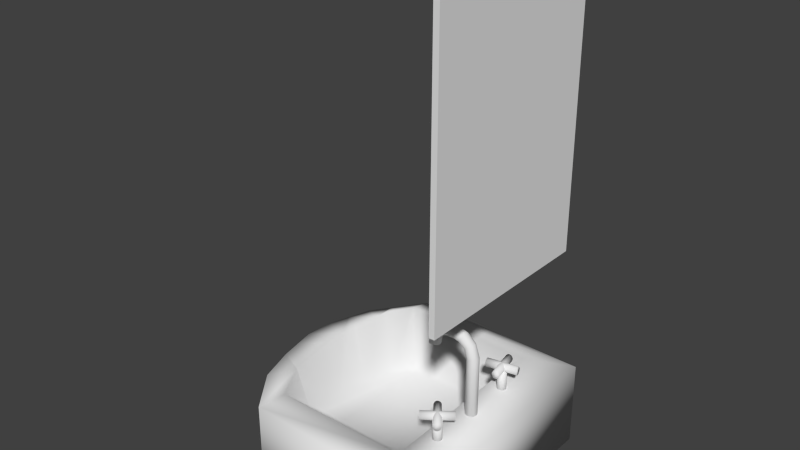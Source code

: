 # Source: sink_FIN.blend  (saved by Blender 2.76.0; exported with 4.5.12 LTS)
import bpy
from mathutils import Matrix  # noqa: F401  (used for matrix-valued properties, if any)

bpy.ops.wm.read_factory_settings(use_empty=True)
scene = bpy.context.scene
scene.name = 'Scene'

# ---- collections
col_collection_1 = bpy.data.collections.new('Collection 1'); scene.collection.children.link(col_collection_1)

# ---- materials (node trees are filled in below, after node groups)
mat_sinkmirror = bpy.data.materials.new('SinkMirror')
mat_sinkmirror.alpha_threshold = 0.0
mat_sinkmirror.roughness = 0.5
mat_sinktap = bpy.data.materials.new('SinkTap')
mat_sinktap.alpha_threshold = 0.0
mat_sinktap.roughness = 0.5
mat_sink = bpy.data.materials.new('Sink')
mat_sink.alpha_threshold = 0.0
mat_sink.roughness = 0.5

# ---- material node trees
mat_sinkmirror.use_nodes = True; mat_sinkmirror.node_tree.nodes.clear()
_N = mat_sinkmirror.node_tree.nodes; _L = mat_sinkmirror.node_tree.links
n0 = _N.new('ShaderNodeOutputMaterial'); n0.name = 'Material Output'; n0.location = (300, 300)
n1 = _N.new('ShaderNodeBsdfDiffuse'); n1.name = 'Diffuse BSDF'; n1.location = (10, 300)
_L.new(n1.outputs[0], n0.inputs[0])
n0.is_active_output = True
mat_sinktap.use_nodes = True; mat_sinktap.node_tree.nodes.clear()
_N = mat_sinktap.node_tree.nodes; _L = mat_sinktap.node_tree.links
n0 = _N.new('ShaderNodeOutputMaterial'); n0.name = 'Material Output'; n0.location = (300, 300)
n1 = _N.new('ShaderNodeBsdfDiffuse'); n1.name = 'Diffuse BSDF'; n1.location = (10, 300)
_L.new(n1.outputs[0], n0.inputs[0])
n0.is_active_output = True
mat_sink.use_nodes = True; mat_sink.node_tree.nodes.clear()
_N = mat_sink.node_tree.nodes; _L = mat_sink.node_tree.links
n0 = _N.new('ShaderNodeOutputMaterial'); n0.name = 'Material Output'; n0.location = (300, 300)
n1 = _N.new('ShaderNodeBsdfDiffuse'); n1.name = 'Diffuse BSDF'; n1.location = (10, 300)
_L.new(n1.outputs[0], n0.inputs[0])
n0.is_active_output = True

# ---- world
world_world = bpy.data.worlds.new('World'); scene.world = world_world
world_world.color = (0.05088, 0.05088, 0.05088)
world_world.use_sun_shadow = False
world_world.sun_shadow_jitter_overblur = 0.0
world_world.cycles.sampling_method = 'NONE'
world_world.cycles.sample_map_resolution = 256

# ---- meshes
me_cube = bpy.data.meshes.new('Cube')
me_cube.from_pydata([(6.405, 0.4633, 3.159), (6.405, 0.4633, 2.989), (6.402, 0.4689, 3.159), (6.402, 0.4689, 2.989), (6.4, 0.4751, 3.159), (6.4, 0.4751, 2.989), (6.399, 0.4816, 3.159), (6.399, 0.4816, 2.989), (6.399, 0.4882, 3.159), (6.399, 0.4882, 2.989), (6.4, 0.4946, 3.159), (6.4, 0.4946, 2.989), (6.403, 0.5007, 3.159), (6.403, 0.5007, 2.989), (6.407, 0.506, 3.159), (6.407, 0.506, 2.989), (6.412, 0.5106, 3.159), (6.412, 0.5106, 2.989), (6.417, 0.5141, 3.159), (6.417, 0.5141, 2.989), (6.423, 0.5164, 3.159), (6.423, 0.5164, 2.989), (6.43, 0.5175, 3.159), (6.43, 0.5175, 2.989), (6.436, 0.5173, 3.159), (6.436, 0.5173, 2.989), (6.443, 0.5158, 3.159), (6.443, 0.5158, 2.989), (6.449, 0.5131, 3.159), (6.449, 0.5131, 2.989), (6.454, 0.5092, 3.159), (6.454, 0.5092, 2.989), (6.459, 0.5044, 3.159), (6.459, 0.5044, 2.989), (6.462, 0.4988, 3.159), (6.462, 0.4988, 2.989), (6.465, 0.4926, 3.159), (6.465, 0.4926, 2.989), (6.466, 0.4861, 3.159), (6.466, 0.4861, 2.989), (6.466, 0.4795, 3.159), (6.466, 0.4795, 2.989), (6.464, 0.473, 3.159), (6.464, 0.473, 2.989), (6.461, 0.467, 3.159), (6.461, 0.467, 2.989), (6.458, 0.4616, 3.159), (6.458, 0.4616, 2.989), (6.453, 0.4571, 3.159), (6.453, 0.4571, 2.989), (6.447, 0.4536, 3.159), (6.447, 0.4536, 2.989), (6.441, 0.4513, 3.159), (6.441, 0.4513, 2.989), (6.434, 0.4502, 3.159), (6.434, 0.4502, 2.989), (6.428, 0.4504, 3.159), (6.428, 0.4504, 2.989), (6.421, 0.4519, 3.159), (6.421, 0.4519, 2.989), (6.415, 0.4546, 3.159), (6.415, 0.4546, 2.989), (6.41, 0.4585, 3.159), (6.41, 0.4585, 2.989), (6.479, 0.3765, 3.177), (6.34, 0.5577, 3.174), (6.48, 0.3769, 3.183), (6.34, 0.5581, 3.181), (6.481, 0.3779, 3.189), (6.342, 0.5591, 3.187), (6.483, 0.3795, 3.194), (6.344, 0.5606, 3.192), (6.486, 0.3816, 3.199), (6.346, 0.5628, 3.197), (6.489, 0.3841, 3.203), (6.349, 0.5653, 3.201), (6.493, 0.387, 3.206), (6.353, 0.5682, 3.204), (6.497, 0.3902, 3.208), (6.357, 0.5713, 3.206), (6.501, 0.3934, 3.208), (6.361, 0.5746, 3.206), (6.505, 0.3966, 3.208), (6.366, 0.5778, 3.206), (6.509, 0.3998, 3.206), (6.37, 0.5809, 3.204), (6.513, 0.4026, 3.203), (6.373, 0.5838, 3.201), (6.516, 0.4051, 3.199), (6.377, 0.5863, 3.197), (6.519, 0.4071, 3.194), (6.379, 0.5883, 3.192), (6.521, 0.4086, 3.189), (6.382, 0.5898, 3.187), (6.522, 0.4095, 3.183), (6.383, 0.5907, 3.181), (6.523, 0.4098, 3.177), (6.383, 0.5909, 3.174), (6.522, 0.4094, 3.171), (6.383, 0.5906, 3.168), (6.521, 0.4084, 3.165), (6.382, 0.5896, 3.162), (6.519, 0.4068, 3.159), (6.38, 0.588, 3.157), (6.516, 0.4047, 3.154), (6.377, 0.5859, 3.152), (6.513, 0.4022, 3.15), (6.374, 0.5834, 3.148), (6.509, 0.3993, 3.147), (6.37, 0.5805, 3.145), (6.505, 0.3962, 3.146), (6.366, 0.5773, 3.143), (6.501, 0.3929, 3.145), (6.362, 0.5741, 3.143), (6.497, 0.3897, 3.146), (6.358, 0.5708, 3.143), (6.493, 0.3866, 3.147), (6.354, 0.5677, 3.145), (6.489, 0.3837, 3.15), (6.35, 0.5649, 3.148), (6.486, 0.3812, 3.154), (6.346, 0.5624, 3.152), (6.483, 0.3792, 3.159), (6.344, 0.5604, 3.157), (6.481, 0.3777, 3.165), (6.342, 0.5589, 3.162), (6.48, 0.3768, 3.171), (6.34, 0.558, 3.168), (6.539, 0.5302, 3.177), (6.356, 0.3936, 3.174), (6.539, 0.5306, 3.183), (6.356, 0.394, 3.181), (6.538, 0.5318, 3.189), (6.355, 0.3952, 3.187), (6.536, 0.5338, 3.194), (6.353, 0.3972, 3.192), (6.534, 0.5365, 3.199), (6.351, 0.3999, 3.197), (6.532, 0.5397, 3.203), (6.349, 0.4031, 3.201), (6.529, 0.5435, 3.206), (6.346, 0.4069, 3.204), (6.526, 0.5476, 3.208), (6.343, 0.411, 3.206), (6.523, 0.5519, 3.208), (6.339, 0.4153, 3.206), (6.52, 0.5561, 3.208), (6.336, 0.4195, 3.206), (6.516, 0.5602, 3.206), (6.333, 0.4236, 3.204), (6.514, 0.564, 3.203), (6.33, 0.4274, 3.201), (6.511, 0.5674, 3.199), (6.328, 0.4308, 3.197), (6.509, 0.5701, 3.194), (6.326, 0.4335, 3.192), (6.508, 0.5722, 3.189), (6.325, 0.4356, 3.187), (6.507, 0.5734, 3.183), (6.324, 0.4368, 3.181), (6.507, 0.5739, 3.177), (6.323, 0.4373, 3.174), (6.507, 0.5735, 3.171), (6.324, 0.4369, 3.168), (6.508, 0.5723, 3.165), (6.325, 0.4357, 3.162), (6.51, 0.5703, 3.159), (6.326, 0.4337, 3.157), (6.512, 0.5676, 3.154), (6.328, 0.431, 3.152), (6.514, 0.5643, 3.15), (6.331, 0.4277, 3.148), (6.517, 0.5606, 3.147), (6.334, 0.424, 3.145), (6.52, 0.5565, 3.146), (6.337, 0.4199, 3.143), (6.523, 0.5522, 3.145), (6.34, 0.4156, 3.143), (6.526, 0.548, 3.146), (6.343, 0.4114, 3.143), (6.529, 0.5439, 3.147), (6.346, 0.4073, 3.145), (6.532, 0.5401, 3.15), (6.349, 0.4035, 3.148), (6.535, 0.5367, 3.154), (6.351, 0.4001, 3.152), (6.537, 0.534, 3.159), (6.353, 0.3974, 3.157), (6.538, 0.5319, 3.165), (6.355, 0.3953, 3.162), (6.539, 0.5306, 3.171), (6.356, 0.394, 3.168), (6.549, 1.185, 3.177), (6.324, 1.143, 3.174), (6.549, 1.186, 3.183), (6.324, 1.144, 3.181), (6.548, 1.187, 3.189), (6.323, 1.145, 3.187), (6.548, 1.19, 3.194), (6.323, 1.148, 3.192), (6.547, 1.193, 3.199), (6.322, 1.151, 3.197), (6.546, 1.197, 3.203), (6.322, 1.155, 3.201), (6.545, 1.202, 3.206), (6.321, 1.16, 3.204), (6.544, 1.207, 3.208), (6.32, 1.165, 3.206), (6.543, 1.212, 3.208), (6.319, 1.17, 3.206), (6.542, 1.217, 3.208), (6.318, 1.175, 3.206), (6.541, 1.222, 3.206), (6.317, 1.18, 3.204), (6.541, 1.227, 3.203), (6.316, 1.185, 3.201), (6.54, 1.231, 3.199), (6.315, 1.189, 3.197), (6.539, 1.234, 3.194), (6.315, 1.192, 3.192), (6.539, 1.237, 3.189), (6.314, 1.195, 3.187), (6.539, 1.239, 3.183), (6.314, 1.196, 3.181), (6.539, 1.239, 3.177), (6.314, 1.197, 3.174), (6.539, 1.239, 3.171), (6.314, 1.197, 3.168), (6.539, 1.237, 3.165), (6.314, 1.195, 3.162), (6.54, 1.235, 3.159), (6.315, 1.193, 3.157), (6.54, 1.231, 3.154), (6.316, 1.189, 3.152), (6.541, 1.227, 3.15), (6.316, 1.185, 3.148), (6.542, 1.223, 3.147), (6.317, 1.181, 3.145), (6.543, 1.218, 3.146), (6.318, 1.175, 3.143), (6.544, 1.212, 3.145), (6.319, 1.17, 3.143), (6.545, 1.207, 3.146), (6.32, 1.165, 3.143), (6.546, 1.202, 3.147), (6.321, 1.16, 3.145), (6.547, 1.197, 3.15), (6.322, 1.155, 3.148), (6.547, 1.193, 3.154), (6.323, 1.151, 3.152), (6.548, 1.19, 3.159), (6.323, 1.148, 3.157), (6.548, 1.188, 3.165), (6.324, 1.145, 3.162), (6.549, 1.186, 3.171), (6.324, 1.144, 3.168), (6.427, 1.074, 3.177), (6.382, 1.298, 3.174), (6.428, 1.074, 3.183), (6.382, 1.298, 3.181), (6.429, 1.074, 3.189), (6.384, 1.298, 3.187), (6.432, 1.075, 3.194), (6.386, 1.299, 3.192), (6.435, 1.076, 3.199), (6.39, 1.3, 3.197), (6.439, 1.076, 3.203), (6.394, 1.3, 3.201), (6.444, 1.077, 3.206), (6.398, 1.301, 3.204), (6.449, 1.078, 3.208), (6.403, 1.302, 3.206), (6.454, 1.08, 3.208), (6.409, 1.304, 3.206), (6.459, 1.081, 3.208), (6.414, 1.305, 3.206), (6.464, 1.082, 3.206), (6.419, 1.306, 3.204), (6.469, 1.082, 3.203), (6.423, 1.307, 3.201), (6.473, 1.083, 3.199), (6.427, 1.307, 3.197), (6.476, 1.084, 3.194), (6.431, 1.308, 3.192), (6.479, 1.084, 3.189), (6.433, 1.308, 3.187), (6.48, 1.085, 3.183), (6.435, 1.309, 3.181), (6.481, 1.085, 3.177), (6.435, 1.309, 3.174), (6.48, 1.084, 3.171), (6.435, 1.308, 3.168), (6.479, 1.084, 3.165), (6.433, 1.308, 3.162), (6.476, 1.084, 3.159), (6.431, 1.308, 3.157), (6.473, 1.083, 3.154), (6.428, 1.307, 3.152), (6.469, 1.082, 3.15), (6.423, 1.306, 3.148), (6.464, 1.081, 3.147), (6.419, 1.305, 3.145), (6.459, 1.08, 3.146), (6.414, 1.304, 3.143), (6.454, 1.079, 3.145), (6.409, 1.303, 3.143), (6.449, 1.078, 3.146), (6.403, 1.302, 3.143), (6.444, 1.077, 3.147), (6.398, 1.301, 3.145), (6.439, 1.076, 3.15), (6.394, 1.3, 3.148), (6.435, 1.075, 3.154), (6.39, 1.299, 3.152), (6.432, 1.075, 3.159), (6.386, 1.299, 3.157), (6.429, 1.074, 3.165), (6.384, 1.298, 3.162), (6.428, 1.074, 3.171), (6.382, 1.298, 3.168), (6.399, 1.184, 3.159), (6.399, 1.184, 2.989), (6.398, 1.191, 3.159), (6.398, 1.191, 2.989), (6.399, 1.197, 3.159), (6.399, 1.197, 2.989), (6.401, 1.204, 3.159), (6.401, 1.204, 2.989), (6.404, 1.21, 3.159), (6.404, 1.21, 2.989), (6.408, 1.215, 3.159), (6.408, 1.215, 2.989), (6.413, 1.219, 3.159), (6.413, 1.219, 2.989), (6.419, 1.222, 3.159), (6.419, 1.222, 2.989), (6.425, 1.224, 3.159), (6.425, 1.224, 2.989), (6.432, 1.225, 3.159), (6.432, 1.225, 2.989), (6.439, 1.224, 3.159), (6.439, 1.224, 2.989), (6.445, 1.222, 3.159), (6.445, 1.222, 2.989), (6.451, 1.219, 3.159), (6.451, 1.219, 2.989), (6.456, 1.215, 3.159), (6.456, 1.215, 2.989), (6.46, 1.21, 3.159), (6.46, 1.21, 2.989), (6.463, 1.204, 3.159), (6.463, 1.204, 2.989), (6.465, 1.198, 3.159), (6.465, 1.198, 2.989), (6.466, 1.191, 3.159), (6.466, 1.191, 2.989), (6.465, 1.185, 3.159), (6.465, 1.185, 2.989), (6.463, 1.178, 3.159), (6.463, 1.178, 2.989), (6.46, 1.172, 3.159), (6.46, 1.172, 2.989), (6.456, 1.167, 3.159), (6.456, 1.167, 2.989), (6.451, 1.163, 3.159), (6.451, 1.163, 2.989), (6.445, 1.16, 3.159), (6.445, 1.16, 2.989), (6.439, 1.158, 3.159), (6.439, 1.158, 2.989), (6.432, 1.157, 3.159), (6.432, 1.157, 2.989), (6.426, 1.158, 3.159), (6.426, 1.158, 2.989), (6.419, 1.16, 3.159), (6.419, 1.16, 2.989), (6.413, 1.163, 3.159), (6.413, 1.163, 2.989), (6.408, 1.167, 3.159), (6.408, 1.167, 2.989), (6.404, 1.172, 3.159), (6.404, 1.172, 2.989), (6.401, 1.178, 3.159), (6.401, 1.178, 2.989), (6.442, 0.8743, 2.95), (6.442, 0.8743, 3.437), (6.451, 0.8735, 2.95), (6.451, 0.8735, 3.437), (6.459, 0.8711, 2.95), (6.459, 0.8711, 3.437), (6.466, 0.8672, 2.95), (6.466, 0.8672, 3.437), (6.472, 0.8619, 2.95), (6.472, 0.8619, 3.437), (6.478, 0.8555, 2.95), (6.478, 0.8555, 3.437), (6.482, 0.8481, 2.95), (6.482, 0.8481, 3.437), (6.484, 0.8401, 2.95), (6.484, 0.8401, 3.437), (6.485, 0.8319, 2.95), (6.485, 0.8319, 3.437), (6.484, 0.8236, 2.95), (6.484, 0.8236, 3.437), (6.482, 0.8156, 2.95), (6.482, 0.8156, 3.437), (6.478, 0.8083, 2.95), (6.478, 0.8083, 3.437), (6.472, 0.8018, 2.95), (6.472, 0.8018, 3.437), (6.466, 0.7966, 2.95), (6.466, 0.7966, 3.437), (6.459, 0.7926, 2.95), (6.459, 0.7926, 3.437), (6.451, 0.7902, 2.95), (6.451, 0.7902, 3.437), (6.442, 0.7894, 2.95), (6.442, 0.7894, 3.437), (6.434, 0.7902, 2.95), (6.434, 0.7902, 3.437), (6.426, 0.7926, 2.95), (6.426, 0.7926, 3.437), (6.419, 0.7966, 2.95), (6.419, 0.7966, 3.437), (6.412, 0.8018, 2.95), (6.412, 0.8018, 3.437), (6.407, 0.8083, 2.95), (6.407, 0.8083, 3.437), (6.403, 0.8156, 2.95), (6.403, 0.8156, 3.437), (6.401, 0.8236, 2.95), (6.401, 0.8236, 3.437), (6.4, 0.8319, 2.95), (6.4, 0.8319, 3.437), (6.401, 0.8401, 2.95), (6.401, 0.8401, 3.437), (6.403, 0.8481, 2.95), (6.403, 0.8481, 3.437), (6.407, 0.8555, 2.95), (6.407, 0.8555, 3.437), (6.412, 0.8619, 2.95), (6.412, 0.8619, 3.437), (6.419, 0.8672, 2.95), (6.419, 0.8672, 3.437), (6.426, 0.8711, 2.95), (6.426, 0.8711, 3.437), (6.434, 0.8735, 2.95), (6.434, 0.8735, 3.437), (6.423, 0.8735, 3.518), (6.416, 0.8743, 3.514), (6.43, 0.8711, 3.522), (6.436, 0.8672, 3.525), (6.442, 0.8619, 3.528), (6.447, 0.8555, 3.531), (6.45, 0.8481, 3.532), (6.452, 0.8401, 3.534), (6.453, 0.8319, 3.534), (6.452, 0.8236, 3.534), (6.45, 0.8156, 3.532), (6.447, 0.8083, 3.531), (6.442, 0.8018, 3.528), (6.436, 0.7966, 3.525), (6.43, 0.7926, 3.522), (6.423, 0.7902, 3.518), (6.416, 0.7894, 3.514), (6.408, 0.7902, 3.51), (6.401, 0.7926, 3.506), (6.395, 0.7966, 3.503), (6.389, 0.8018, 3.499), (6.385, 0.8083, 3.497), (6.381, 0.8156, 3.495), (6.379, 0.8236, 3.494), (6.378, 0.8319, 3.494), (6.379, 0.8401, 3.494), (6.381, 0.8481, 3.495), (6.385, 0.8555, 3.497), (6.389, 0.8619, 3.499), (6.395, 0.8672, 3.503), (6.401, 0.8711, 3.506), (6.408, 0.8735, 3.51), (6.367, 0.8735, 3.565), (6.363, 0.8743, 3.558), (6.371, 0.8711, 3.572), (6.374, 0.8672, 3.579), (6.377, 0.8619, 3.585), (6.379, 0.8555, 3.589), (6.381, 0.8481, 3.593), (6.382, 0.8401, 3.595), (6.382, 0.8319, 3.596), (6.382, 0.8236, 3.595), (6.381, 0.8156, 3.593), (6.379, 0.8083, 3.589), (6.377, 0.8018, 3.585), (6.374, 0.7966, 3.579), (6.371, 0.7926, 3.572), (6.367, 0.7902, 3.565), (6.363, 0.7894, 3.558), (6.36, 0.7902, 3.55), (6.356, 0.7926, 3.543), (6.353, 0.7966, 3.537), (6.35, 0.8018, 3.531), (6.348, 0.8083, 3.526), (6.346, 0.8156, 3.523), (6.345, 0.8236, 3.52), (6.345, 0.8319, 3.52), (6.345, 0.8401, 3.52), (6.346, 0.8481, 3.523), (6.348, 0.8555, 3.526), (6.35, 0.8619, 3.531), (6.353, 0.8672, 3.537), (6.356, 0.8711, 3.543), (6.36, 0.8735, 3.55), (6.311, 0.8735, 3.581), (6.309, 0.8743, 3.573), (6.312, 0.8711, 3.589), (6.314, 0.8672, 3.596), (6.315, 0.8619, 3.602), (6.316, 0.8555, 3.607), (6.316, 0.8481, 3.611), (6.317, 0.8401, 3.614), (6.317, 0.8319, 3.615), (6.317, 0.8236, 3.614), (6.316, 0.8156, 3.611), (6.316, 0.8083, 3.607), (6.315, 0.8018, 3.602), (6.314, 0.7966, 3.596), (6.312, 0.7926, 3.589), (6.311, 0.7902, 3.581), (6.309, 0.7894, 3.573), (6.308, 0.7902, 3.565), (6.306, 0.7926, 3.557), (6.305, 0.7966, 3.55), (6.304, 0.8018, 3.543), (6.303, 0.8083, 3.538), (6.302, 0.8156, 3.534), (6.302, 0.8236, 3.532), (6.302, 0.8319, 3.531), (6.302, 0.8401, 3.532), (6.302, 0.8481, 3.534), (6.303, 0.8555, 3.538), (6.304, 0.8619, 3.543), (6.305, 0.8672, 3.55), (6.306, 0.8711, 3.557), (6.308, 0.8735, 3.565), (6.241, 0.8735, 3.58), (6.241, 0.8743, 3.572), (6.241, 0.8711, 3.588), (6.24, 0.8672, 3.595), (6.24, 0.8619, 3.602), (6.24, 0.8555, 3.607), (6.24, 0.8481, 3.611), (6.239, 0.8401, 3.613), (6.239, 0.8319, 3.614), (6.239, 0.8236, 3.613), (6.24, 0.8156, 3.611), (6.24, 0.8083, 3.607), (6.24, 0.8018, 3.602), (6.24, 0.7966, 3.595), (6.241, 0.7926, 3.588), (6.241, 0.7902, 3.58), (6.241, 0.7894, 3.572), (6.242, 0.7902, 3.564), (6.242, 0.7926, 3.556), (6.242, 0.7966, 3.548), (6.243, 0.8018, 3.542), (6.243, 0.8083, 3.537), (6.243, 0.8156, 3.533), (6.243, 0.8236, 3.53), (6.243, 0.8319, 3.529), (6.243, 0.8401, 3.53), (6.243, 0.8481, 3.533), (6.243, 0.8555, 3.537), (6.243, 0.8619, 3.542), (6.242, 0.8672, 3.548), (6.242, 0.8711, 3.556), (6.242, 0.8735, 3.564), (6.188, 0.8735, 3.56), (6.192, 0.8743, 3.553), (6.185, 0.8711, 3.568), (6.182, 0.8672, 3.574), (6.179, 0.8619, 3.58), (6.177, 0.8555, 3.585), (6.175, 0.8481, 3.589), (6.174, 0.8401, 3.591), (6.174, 0.8319, 3.592), (6.174, 0.8236, 3.591), (6.175, 0.8156, 3.589), (6.177, 0.8083, 3.585), (6.179, 0.8018, 3.58), (6.182, 0.7966, 3.574), (6.185, 0.7926, 3.568), (6.188, 0.7902, 3.56), (6.192, 0.7894, 3.553), (6.195, 0.7902, 3.545), (6.198, 0.7926, 3.538), (6.201, 0.7966, 3.531), (6.204, 0.8018, 3.526), (6.206, 0.8083, 3.521), (6.208, 0.8156, 3.517), (6.209, 0.8236, 3.515), (6.209, 0.8319, 3.514), (6.209, 0.8401, 3.515), (6.208, 0.8481, 3.517), (6.206, 0.8555, 3.521), (6.204, 0.8619, 3.526), (6.201, 0.8672, 3.531), (6.198, 0.8711, 3.538), (6.195, 0.8735, 3.545), (6.141, 0.8735, 3.511), (6.148, 0.8743, 3.506), (6.134, 0.8711, 3.515), (6.128, 0.8672, 3.519), (6.123, 0.8619, 3.523), (6.119, 0.8555, 3.526), (6.115, 0.8481, 3.528), (6.113, 0.8401, 3.529), (6.113, 0.8319, 3.53), (6.113, 0.8236, 3.529), (6.115, 0.8156, 3.528), (6.119, 0.8083, 3.526), (6.123, 0.8018, 3.523), (6.128, 0.7966, 3.519), (6.134, 0.7926, 3.515), (6.141, 0.7902, 3.511), (6.148, 0.7894, 3.506), (6.155, 0.7902, 3.501), (6.161, 0.7926, 3.497), (6.167, 0.7966, 3.493), (6.173, 0.8018, 3.489), (6.177, 0.8083, 3.486), (6.18, 0.8156, 3.484), (6.182, 0.8236, 3.483), (6.183, 0.8319, 3.482), (6.182, 0.8401, 3.483), (6.18, 0.8481, 3.484), (6.177, 0.8555, 3.486), (6.173, 0.8619, 3.489), (6.167, 0.8672, 3.493), (6.161, 0.8711, 3.497), (6.155, 0.8735, 3.501), (6.126, 0.8735, 3.432), (6.134, 0.8743, 3.431), (6.118, 0.8711, 3.432), (6.11, 0.8672, 3.432), (6.104, 0.8619, 3.432), (6.099, 0.8555, 3.433), (6.095, 0.8481, 3.433), (6.092, 0.8401, 3.433), (6.091, 0.8319, 3.433), (6.092, 0.8236, 3.433), (6.095, 0.8156, 3.433), (6.099, 0.8083, 3.433), (6.104, 0.8018, 3.432), (6.11, 0.7966, 3.432), (6.118, 0.7926, 3.432), (6.126, 0.7902, 3.432), (6.134, 0.7894, 3.431), (6.142, 0.7902, 3.431), (6.15, 0.7926, 3.43), (6.157, 0.7966, 3.43), (6.164, 0.8018, 3.43), (6.169, 0.8083, 3.43), (6.173, 0.8156, 3.429), (6.175, 0.8236, 3.429), (6.176, 0.8319, 3.429), (6.175, 0.8401, 3.429), (6.173, 0.8481, 3.429), (6.169, 0.8555, 3.43), (6.164, 0.8619, 3.43), (6.157, 0.8672, 3.43), (6.15, 0.8711, 3.43), (6.142, 0.8735, 3.431), (5.306, -0.003628, 2.357), (5.487, 0.2384, 2.602), (5.334, 1.76, 2.357), (5.487, 1.447, 2.602), (6.678, -0.03823, 2.357), (6.375, 0.2384, 2.602), (6.678, 1.748, 2.357), (6.338, 1.447, 2.602), (5.306, -0.003628, 2.986), (5.334, 1.76, 2.986), (6.678, 1.748, 2.986), (6.678, -0.03823, 2.986), (5.329, 0.2183, 2.978), (5.353, 1.568, 3.039), (6.335, 1.561, 3.013), (6.343, 0.2015, 3.001), (4.941, 0.8439, 2.357), (4.941, 0.8532, 2.986), (5.006, 0.5346, 2.357), (4.998, 0.5601, 2.986), (5.096, 0.2597, 2.357), (5.083, 0.2929, 2.986), (4.964, 1.069, 2.357), (4.96, 1.066, 2.986), (5.068, 1.399, 2.357), (5.064, 1.391, 2.986), (5.341, 0.471, 2.602), (5.184, 0.4838, 2.986), (5.266, 0.8297, 2.602), (5.123, 0.8634, 2.986), (5.282, 1.078, 2.602), (5.13, 1.096, 2.99), (5.359, 1.307, 2.602), (5.226, 1.388, 3.033), (5.152, 0.7015, 2.986), (5.309, 0.6022, 2.602), (4.968, 0.7146, 2.986), (5.12, 1.032, 2.986), (5.199, 1.313, 3.02), (5.189, 0.4751, 2.985), (5.032, 0.4541, 2.986), (5.008, 1.216, 2.986), (5.139, 1.149, 2.992), (5.168, 1.534, 2.986), (5.263, 1.44, 3.04), (6.646, 0.1601, 3.986), (6.646, 0.1601, 5.986), (6.646, 1.545, 3.986), (6.646, 1.545, 5.986), (6.605, 0.1601, 3.986), (6.605, 0.1601, 5.986), (6.605, 1.545, 3.986), (6.605, 1.545, 5.986)], [], [(0, 2, 3, 1), (2, 4, 5, 3), (4, 6, 7, 5), (6, 8, 9, 7), (8, 10, 11, 9), (10, 12, 13, 11), (12, 14, 15, 13), (14, 16, 17, 15), (16, 18, 19, 17), (18, 20, 21, 19), (20, 22, 23, 21), (22, 24, 25, 23), (24, 26, 27, 25), (26, 28, 29, 27), (28, 30, 31, 29), (30, 32, 33, 31), (32, 34, 35, 33), (34, 36, 37, 35), (36, 38, 39, 37), (38, 40, 41, 39), (40, 42, 43, 41), (42, 44, 45, 43), (44, 46, 47, 45), (46, 48, 49, 47), (48, 50, 51, 49), (50, 52, 53, 51), (52, 54, 55, 53), (54, 56, 57, 55), (56, 58, 59, 57), (58, 60, 61, 59), (3, 5, 7, 9, 11, 13, 15, 17, 19, 21, 23, 25, 27, 29, 31, 33, 35, 37, 39, 41, 43, 45, 47, 49, 51, 53, 55, 57, 59, 61, 63, 1), (60, 62, 63, 61), (62, 0, 1, 63), (0, 62, 60, 58, 56, 54, 52, 50, 48, 46, 44, 42, 40, 38, 36, 34, 32, 30, 28, 26, 24, 22, 20, 18, 16, 14, 12, 10, 8, 6, 4, 2), (64, 66, 67, 65), (66, 68, 69, 67), (68, 70, 71, 69), (70, 72, 73, 71), (72, 74, 75, 73), (74, 76, 77, 75), (76, 78, 79, 77), (78, 80, 81, 79), (80, 82, 83, 81), (82, 84, 85, 83), (84, 86, 87, 85), (86, 88, 89, 87), (88, 90, 91, 89), (90, 92, 93, 91), (92, 94, 95, 93), (94, 96, 97, 95), (96, 98, 99, 97), (98, 100, 101, 99), (100, 102, 103, 101), (102, 104, 105, 103), (104, 106, 107, 105), (106, 108, 109, 107), (108, 110, 111, 109), (110, 112, 113, 111), (112, 114, 115, 113), (114, 116, 117, 115), (116, 118, 119, 117), (118, 120, 121, 119), (120, 122, 123, 121), (122, 124, 125, 123), (67, 69, 71, 73, 75, 77, 79, 81, 83, 85, 87, 89, 91, 93, 95, 97, 99, 101, 103, 105, 107, 109, 111, 113, 115, 117, 119, 121, 123, 125, 127, 65), (124, 126, 127, 125), (126, 64, 65, 127), (64, 126, 124, 122, 120, 118, 116, 114, 112, 110, 108, 106, 104, 102, 100, 98, 96, 94, 92, 90, 88, 86, 84, 82, 80, 78, 76, 74, 72, 70, 68, 66), (128, 130, 131, 129), (130, 132, 133, 131), (132, 134, 135, 133), (134, 136, 137, 135), (136, 138, 139, 137), (138, 140, 141, 139), (140, 142, 143, 141), (142, 144, 145, 143), (144, 146, 147, 145), (146, 148, 149, 147), (148, 150, 151, 149), (150, 152, 153, 151), (152, 154, 155, 153), (154, 156, 157, 155), (156, 158, 159, 157), (158, 160, 161, 159), (160, 162, 163, 161), (162, 164, 165, 163), (164, 166, 167, 165), (166, 168, 169, 167), (168, 170, 171, 169), (170, 172, 173, 171), (172, 174, 175, 173), (174, 176, 177, 175), (176, 178, 179, 177), (178, 180, 181, 179), (180, 182, 183, 181), (182, 184, 185, 183), (184, 186, 187, 185), (186, 188, 189, 187), (131, 133, 135, 137, 139, 141, 143, 145, 147, 149, 151, 153, 155, 157, 159, 161, 163, 165, 167, 169, 171, 173, 175, 177, 179, 181, 183, 185, 187, 189, 191, 129), (188, 190, 191, 189), (190, 128, 129, 191), (128, 190, 188, 186, 184, 182, 180, 178, 176, 174, 172, 170, 168, 166, 164, 162, 160, 158, 156, 154, 152, 150, 148, 146, 144, 142, 140, 138, 136, 134, 132, 130), (192, 194, 195, 193), (194, 196, 197, 195), (196, 198, 199, 197), (198, 200, 201, 199), (200, 202, 203, 201), (202, 204, 205, 203), (204, 206, 207, 205), (206, 208, 209, 207), (208, 210, 211, 209), (210, 212, 213, 211), (212, 214, 215, 213), (214, 216, 217, 215), (216, 218, 219, 217), (218, 220, 221, 219), (220, 222, 223, 221), (222, 224, 225, 223), (224, 226, 227, 225), (226, 228, 229, 227), (228, 230, 231, 229), (230, 232, 233, 231), (232, 234, 235, 233), (234, 236, 237, 235), (236, 238, 239, 237), (238, 240, 241, 239), (240, 242, 243, 241), (242, 244, 245, 243), (244, 246, 247, 245), (246, 248, 249, 247), (248, 250, 251, 249), (250, 252, 253, 251), (195, 197, 199, 201, 203, 205, 207, 209, 211, 213, 215, 217, 219, 221, 223, 225, 227, 229, 231, 233, 235, 237, 239, 241, 243, 245, 247, 249, 251, 253, 255, 193), (252, 254, 255, 253), (254, 192, 193, 255), (192, 254, 252, 250, 248, 246, 244, 242, 240, 238, 236, 234, 232, 230, 228, 226, 224, 222, 220, 218, 216, 214, 212, 210, 208, 206, 204, 202, 200, 198, 196, 194), (256, 258, 259, 257), (258, 260, 261, 259), (260, 262, 263, 261), (262, 264, 265, 263), (264, 266, 267, 265), (266, 268, 269, 267), (268, 270, 271, 269), (270, 272, 273, 271), (272, 274, 275, 273), (274, 276, 277, 275), (276, 278, 279, 277), (278, 280, 281, 279), (280, 282, 283, 281), (282, 284, 285, 283), (284, 286, 287, 285), (286, 288, 289, 287), (288, 290, 291, 289), (290, 292, 293, 291), (292, 294, 295, 293), (294, 296, 297, 295), (296, 298, 299, 297), (298, 300, 301, 299), (300, 302, 303, 301), (302, 304, 305, 303), (304, 306, 307, 305), (306, 308, 309, 307), (308, 310, 311, 309), (310, 312, 313, 311), (312, 314, 315, 313), (314, 316, 317, 315), (259, 261, 263, 265, 267, 269, 271, 273, 275, 277, 279, 281, 283, 285, 287, 289, 291, 293, 295, 297, 299, 301, 303, 305, 307, 309, 311, 313, 315, 317, 319, 257), (316, 318, 319, 317), (318, 256, 257, 319), (256, 318, 316, 314, 312, 310, 308, 306, 304, 302, 300, 298, 296, 294, 292, 290, 288, 286, 284, 282, 280, 278, 276, 274, 272, 270, 268, 266, 264, 262, 260, 258), (320, 322, 323, 321), (322, 324, 325, 323), (324, 326, 327, 325), (326, 328, 329, 327), (328, 330, 331, 329), (330, 332, 333, 331), (332, 334, 335, 333), (334, 336, 337, 335), (336, 338, 339, 337), (338, 340, 341, 339), (340, 342, 343, 341), (342, 344, 345, 343), (344, 346, 347, 345), (346, 348, 349, 347), (348, 350, 351, 349), (350, 352, 353, 351), (352, 354, 355, 353), (354, 356, 357, 355), (356, 358, 359, 357), (358, 360, 361, 359), (360, 362, 363, 361), (362, 364, 365, 363), (364, 366, 367, 365), (366, 368, 369, 367), (368, 370, 371, 369), (370, 372, 373, 371), (372, 374, 375, 373), (374, 376, 377, 375), (376, 378, 379, 377), (378, 380, 381, 379), (323, 325, 327, 329, 331, 333, 335, 337, 339, 341, 343, 345, 347, 349, 351, 353, 355, 357, 359, 361, 363, 365, 367, 369, 371, 373, 375, 377, 379, 381, 383, 321), (380, 382, 383, 381), (382, 320, 321, 383), (320, 382, 380, 378, 376, 374, 372, 370, 368, 366, 364, 362, 360, 358, 356, 354, 352, 350, 348, 346, 344, 342, 340, 338, 336, 334, 332, 330, 328, 326, 324, 322), (384, 385, 387, 386), (386, 387, 389, 388), (388, 389, 391, 390), (390, 391, 393, 392), (392, 393, 395, 394), (394, 395, 397, 396), (396, 397, 399, 398), (398, 399, 401, 400), (400, 401, 403, 402), (402, 403, 405, 404), (404, 405, 407, 406), (406, 407, 409, 408), (408, 409, 411, 410), (410, 411, 413, 412), (412, 413, 415, 414), (414, 415, 417, 416), (416, 417, 419, 418), (418, 419, 421, 420), (420, 421, 423, 422), (422, 423, 425, 424), (424, 425, 427, 426), (426, 427, 429, 428), (428, 429, 431, 430), (430, 431, 433, 432), (432, 433, 435, 434), (434, 435, 437, 436), (436, 437, 439, 438), (438, 439, 441, 440), (440, 441, 443, 442), (442, 443, 445, 444), (399, 397, 454, 455), (444, 445, 447, 446), (446, 447, 385, 384), (384, 386, 388, 390, 392, 394, 396, 398, 400, 402, 404, 406, 408, 410, 412, 414, 416, 418, 420, 422, 424, 426, 428, 430, 432, 434, 436, 438, 440, 442, 444, 446), (453, 452, 484, 485), (417, 415, 463, 464), (435, 433, 472, 473), (391, 389, 450, 451), (409, 407, 459, 460), (427, 425, 468, 469), (445, 443, 477, 478), (401, 399, 455, 456), (419, 417, 464, 465), (437, 435, 473, 474), (393, 391, 451, 452), (411, 409, 460, 461), (429, 427, 469, 470), (447, 445, 478, 479), (403, 401, 456, 457), (421, 419, 465, 466), (439, 437, 474, 475), (395, 393, 452, 453), (413, 411, 461, 462), (431, 429, 470, 471), (387, 385, 449, 448), (385, 447, 479, 449), (405, 403, 457, 458), (423, 421, 466, 467), (441, 439, 475, 476), (397, 395, 453, 454), (415, 413, 462, 463), (433, 431, 471, 472), (389, 387, 448, 450), (407, 405, 458, 459), (425, 423, 467, 468), (443, 441, 476, 477), (488, 487, 519, 520), (449, 479, 511, 481), (467, 466, 498, 499), (454, 453, 485, 486), (468, 467, 499, 500), (455, 454, 486, 487), (469, 468, 500, 501), (456, 455, 487, 488), (470, 469, 501, 502), (457, 456, 488, 489), (471, 470, 502, 503), (458, 457, 489, 490), (472, 471, 503, 504), (459, 458, 490, 491), (473, 472, 504, 505), (460, 459, 491, 492), (474, 473, 505, 506), (461, 460, 492, 493), (475, 474, 506, 507), (462, 461, 493, 494), (448, 449, 481, 480), (476, 475, 507, 508), (463, 462, 494, 495), (450, 448, 480, 482), (477, 476, 508, 509), (464, 463, 495, 496), (451, 450, 482, 483), (478, 477, 509, 510), (465, 464, 496, 497), (452, 451, 483, 484), (479, 478, 510, 511), (466, 465, 497, 498), (523, 522, 554, 555), (502, 501, 533, 534), (489, 488, 520, 521), (503, 502, 534, 535), (490, 489, 521, 522), (504, 503, 535, 536), (491, 490, 522, 523), (505, 504, 536, 537), (492, 491, 523, 524), (506, 505, 537, 538), (493, 492, 524, 525), (507, 506, 538, 539), (494, 493, 525, 526), (480, 481, 513, 512), (508, 507, 539, 540), (495, 494, 526, 527), (482, 480, 512, 514), (509, 508, 540, 541), (496, 495, 527, 528), (483, 482, 514, 515), (510, 509, 541, 542), (497, 496, 528, 529), (484, 483, 515, 516), (511, 510, 542, 543), (498, 497, 529, 530), (485, 484, 516, 517), (481, 511, 543, 513), (499, 498, 530, 531), (486, 485, 517, 518), (500, 499, 531, 532), (487, 486, 518, 519), (501, 500, 532, 533), (558, 557, 589, 590), (537, 536, 568, 569), (524, 523, 555, 556), (538, 537, 569, 570), (525, 524, 556, 557), (539, 538, 570, 571), (526, 525, 557, 558), (512, 513, 545, 544), (540, 539, 571, 572), (527, 526, 558, 559), (514, 512, 544, 546), (541, 540, 572, 573), (528, 527, 559, 560), (515, 514, 546, 547), (542, 541, 573, 574), (529, 528, 560, 561), (516, 515, 547, 548), (543, 542, 574, 575), (530, 529, 561, 562), (517, 516, 548, 549), (513, 543, 575, 545), (531, 530, 562, 563), (518, 517, 549, 550), (532, 531, 563, 564), (519, 518, 550, 551), (533, 532, 564, 565), (520, 519, 551, 552), (534, 533, 565, 566), (521, 520, 552, 553), (535, 534, 566, 567), (522, 521, 553, 554), (536, 535, 567, 568), (593, 592, 624, 625), (544, 545, 577, 576), (572, 571, 603, 604), (559, 558, 590, 591), (546, 544, 576, 578), (573, 572, 604, 605), (560, 559, 591, 592), (547, 546, 578, 579), (574, 573, 605, 606), (561, 560, 592, 593), (548, 547, 579, 580), (575, 574, 606, 607), (562, 561, 593, 594), (549, 548, 580, 581), (545, 575, 607, 577), (563, 562, 594, 595), (550, 549, 581, 582), (564, 563, 595, 596), (551, 550, 582, 583), (565, 564, 596, 597), (552, 551, 583, 584), (566, 565, 597, 598), (553, 552, 584, 585), (567, 566, 598, 599), (554, 553, 585, 586), (568, 567, 599, 600), (555, 554, 586, 587), (569, 568, 600, 601), (556, 555, 587, 588), (570, 569, 601, 602), (557, 556, 588, 589), (571, 570, 602, 603), (628, 627, 659, 660), (580, 579, 611, 612), (607, 606, 638, 639), (594, 593, 625, 626), (581, 580, 612, 613), (577, 607, 639, 609), (595, 594, 626, 627), (582, 581, 613, 614), (596, 595, 627, 628), (583, 582, 614, 615), (597, 596, 628, 629), (584, 583, 615, 616), (598, 597, 629, 630), (585, 584, 616, 617), (599, 598, 630, 631), (586, 585, 617, 618), (600, 599, 631, 632), (587, 586, 618, 619), (601, 600, 632, 633), (588, 587, 619, 620), (602, 601, 633, 634), (589, 588, 620, 621), (603, 602, 634, 635), (590, 589, 621, 622), (576, 577, 609, 608), (604, 603, 635, 636), (591, 590, 622, 623), (578, 576, 608, 610), (605, 604, 636, 637), (592, 591, 623, 624), (579, 578, 610, 611), (606, 605, 637, 638), (640, 641, 671, 670, 669, 668, 667, 666, 665, 664, 663, 662, 661, 660, 659, 658, 657, 656, 655, 654, 653, 652, 651, 650, 649, 648, 647, 646, 645, 644, 643, 642), (615, 614, 646, 647), (629, 628, 660, 661), (616, 615, 647, 648), (630, 629, 661, 662), (617, 616, 648, 649), (631, 630, 662, 663), (618, 617, 649, 650), (632, 631, 663, 664), (619, 618, 650, 651), (633, 632, 664, 665), (620, 619, 651, 652), (634, 633, 665, 666), (621, 620, 652, 653), (635, 634, 666, 667), (622, 621, 653, 654), (608, 609, 641, 640), (636, 635, 667, 668), (623, 622, 654, 655), (610, 608, 640, 642), (637, 636, 668, 669), (624, 623, 655, 656), (611, 610, 642, 643), (638, 637, 669, 670), (625, 624, 656, 657), (612, 611, 643, 644), (639, 638, 670, 671), (626, 625, 657, 658), (613, 612, 644, 645), (609, 639, 671, 641), (627, 626, 658, 659), (614, 613, 645, 646), (672, 680, 693, 692), (674, 681, 682, 678), (678, 682, 683, 676), (676, 683, 680, 672), (674, 678, 676, 672, 692, 690, 688, 694, 696), (679, 675, 704, 702, 700, 707, 698, 673, 677), (684, 711, 712, 693, 680), (685, 686, 682, 681), (686, 687, 683, 682), (687, 684, 680, 683), (673, 698, 699, 711, 684), (675, 679, 686, 685), (679, 677, 687, 686), (677, 673, 684, 687), (688, 689, 695, 694), (690, 691, 708, 689, 688), (692, 693, 712, 691, 690), (694, 695, 713, 697, 696), (696, 697, 715, 681, 674), (699, 698, 707, 706), (701, 700, 702, 703, 709), (703, 702, 704, 705, 710, 714), (705, 704, 675, 685, 716), (706, 707, 700, 701), (689, 701, 709, 695), (708, 706, 701, 689), (695, 709, 703, 714, 713), (697, 710, 705, 716, 715), (712, 711, 699, 706, 708, 691), (713, 714, 710, 697), (715, 716, 685, 681), (717, 719, 720, 718), (719, 723, 724, 720), (723, 721, 722, 724), (721, 717, 718, 722), (719, 717, 721, 723), (724, 722, 718, 720)])
me_cube.polygons.foreach_set('use_smooth', [1, 1, 1, 1, 1, 1, 1, 1, 1, 1, 1, 1, 1, 1, 1, 1, 1, 1, 1, 1, 1, 1, 1, 1, 1, 1, 1, 1, 1, 1, 1, 1, 1, 1, 1, 1, 1, 1, 1, 1, 1, 1, 1, 1, 1, 1, 1, 1, 1, 1, 1, 1, 1, 1, 1, 1, 1, 1, 1, 1, 1, 1, 1, 1, 1, 1, 1, 1, 1, 1, 1, 1, 1, 1, 1, 1, 1, 1, 1, 1, 1, 1, 1, 1, 1, 1, 1, 1, 1, 1, 1, 1, 1, 1, 1, 1, 1, 1, 1, 1, 1, 1, 1, 1, 1, 1, 1, 1, 1, 1, 1, 1, 1, 1, 1, 1, 1, 1, 1, 1, 1, 1, 1, 1, 1, 1, 1, 1, 1, 1, 1, 1, 1, 1, 1, 1, 1, 1, 1, 1, 1, 1, 1, 1, 1, 1, 1, 1, 1, 1, 1, 1, 1, 1, 1, 1, 1, 1, 1, 1, 1, 1, 1, 1, 1, 1, 1, 1, 1, 1, 1, 1, 1, 1, 1, 1, 1, 1, 1, 1, 1, 1, 1, 1, 1, 1, 1, 1, 1, 1, 1, 1, 1, 1, 1, 1, 1, 1, 1, 1, 1, 1, 1, 1, 1, 1, 1, 1, 1, 1, 1, 1, 1, 1, 1, 1, 1, 1, 1, 1, 1, 1, 1, 1, 1, 1, 1, 1, 1, 1, 1, 1, 1, 1, 1, 1, 1, 1, 1, 1, 1, 1, 1, 1, 1, 1, 1, 1, 1, 1, 1, 1, 1, 1, 1, 1, 1, 1, 1, 1, 1, 1, 1, 1, 1, 1, 1, 1, 1, 1, 1, 1, 1, 1, 1, 1, 1, 1, 1, 1, 1, 1, 1, 1, 1, 1, 1, 1, 1, 1, 1, 1, 1, 1, 1, 1, 1, 1, 1, 1, 1, 1, 1, 1, 1, 1, 1, 1, 1, 1, 1, 1, 1, 1, 1, 1, 1, 1, 1, 1, 1, 1, 1, 1, 1, 1, 1, 1, 1, 1, 1, 1, 1, 1, 1, 1, 1, 1, 1, 1, 1, 1, 1, 1, 1, 1, 1, 1, 1, 1, 1, 1, 1, 1, 1, 1, 1, 1, 1, 1, 1, 1, 1, 1, 1, 1, 1, 1, 1, 1, 1, 1, 1, 1, 1, 1, 1, 1, 1, 1, 1, 1, 1, 1, 1, 1, 1, 1, 1, 1, 1, 1, 1, 1, 1, 1, 1, 1, 1, 1, 1, 1, 1, 1, 1, 1, 1, 1, 1, 1, 1, 1, 1, 1, 1, 1, 1, 1, 1, 1, 1, 1, 1, 1, 1, 1, 1, 1, 1, 1, 1, 1, 1, 1, 1, 1, 1, 1, 1, 1, 1, 1, 1, 1, 1, 1, 1, 1, 1, 1, 1, 1, 1, 1, 1, 1, 1, 1, 1, 1, 1, 1, 1, 1, 1, 1, 1, 1, 1, 1, 1, 1, 1, 1, 1, 1, 1, 1, 1, 1, 1, 1, 1, 1, 1, 1, 1, 1, 1, 1, 1, 1, 1, 0, 0, 0, 0, 0, 0])
me_cube.polygons.foreach_set('material_index', [1, 1, 1, 1, 1, 1, 1, 1, 1, 1, 1, 1, 1, 1, 1, 1, 1, 1, 1, 1, 1, 1, 1, 1, 1, 1, 1, 1, 1, 1, 1, 1, 1, 1, 1, 1, 1, 1, 1, 1, 1, 1, 1, 1, 1, 1, 1, 1, 1, 1, 1, 1, 1, 1, 1, 1, 1, 1, 1, 1, 1, 1, 1, 1, 1, 1, 1, 1, 1, 1, 1, 1, 1, 1, 1, 1, 1, 1, 1, 1, 1, 1, 1, 1, 1, 1, 1, 1, 1, 1, 1, 1, 1, 1, 1, 1, 1, 1, 1, 1, 1, 1, 1, 1, 1, 1, 1, 1, 1, 1, 1, 1, 1, 1, 1, 1, 1, 1, 1, 1, 1, 1, 1, 1, 1, 1, 1, 1, 1, 1, 1, 1, 1, 1, 1, 1, 1, 1, 1, 1, 1, 1, 1, 1, 1, 1, 1, 1, 1, 1, 1, 1, 1, 1, 1, 1, 1, 1, 1, 1, 1, 1, 1, 1, 1, 1, 1, 1, 1, 1, 1, 1, 1, 1, 1, 1, 1, 1, 1, 1, 1, 1, 1, 1, 1, 1, 1, 1, 1, 1, 1, 1, 1, 1, 1, 1, 1, 1, 1, 1, 1, 1, 1, 1, 1, 1, 1, 1, 1, 1, 1, 1, 1, 1, 1, 1, 1, 1, 1, 1, 1, 1, 1, 1, 1, 1, 1, 1, 1, 1, 1, 1, 1, 1, 1, 1, 1, 1, 1, 1, 1, 1, 1, 1, 1, 1, 1, 1, 1, 1, 1, 1, 1, 1, 1, 1, 1, 1, 1, 1, 1, 1, 1, 1, 1, 1, 1, 1, 1, 1, 1, 1, 1, 1, 1, 1, 1, 1, 1, 1, 1, 1, 1, 1, 1, 1, 1, 1, 1, 1, 1, 1, 1, 1, 1, 1, 1, 1, 1, 1, 1, 1, 1, 1, 1, 1, 1, 1, 1, 1, 1, 1, 1, 1, 1, 1, 1, 1, 1, 1, 1, 1, 1, 1, 1, 1, 1, 1, 1, 1, 1, 1, 1, 1, 1, 1, 1, 1, 1, 1, 1, 1, 1, 1, 1, 1, 1, 1, 1, 1, 1, 1, 1, 1, 1, 1, 1, 1, 1, 1, 1, 1, 1, 1, 1, 1, 1, 1, 1, 1, 1, 1, 1, 1, 1, 1, 1, 1, 1, 1, 1, 1, 1, 1, 1, 1, 1, 1, 1, 1, 1, 1, 1, 1, 1, 1, 1, 1, 1, 1, 1, 1, 1, 1, 1, 1, 1, 1, 1, 1, 1, 1, 1, 1, 1, 1, 1, 1, 1, 1, 1, 1, 1, 1, 1, 1, 1, 1, 1, 1, 1, 1, 1, 1, 1, 1, 1, 1, 1, 1, 1, 1, 1, 1, 1, 1, 1, 1, 1, 1, 1, 1, 1, 1, 1, 1, 1, 1, 1, 1, 1, 1, 2, 2, 2, 2, 2, 2, 2, 2, 2, 2, 2, 2, 2, 2, 2, 2, 2, 2, 2, 2, 2, 2, 2, 2, 2, 2, 2, 2, 2, 2, 2, 0, 0, 0, 0, 0, 0])
_uv = me_cube.uv_layers.new(name='UVMap')
_uv.uv.foreach_set('vector', [0.1584, 0.8732, 0.1597, 0.8733, 0.1597, 0.8355, 0.1584, 0.8354, 0.1597, 0.8733, 0.1611, 0.8733, 0.1611, 0.8355, 0.1597, 0.8355, 0.1611, 0.8733, 0.1624, 0.8733, 0.1624, 0.8355, 0.1611, 0.8355, 0.1624, 0.8733, 0.1637, 0.8732, 0.1637, 0.8354, 0.1624, 0.8355, 0.1637, 0.8732, 0.165, 0.8732, 0.165, 0.8354, 0.1637, 0.8354, 0.165, 0.8732, 0.166, 0.8732, 0.166, 0.8353, 0.165, 0.8354, 0.166, 0.8732, 0.1669, 0.8731, 0.1669, 0.8353, 0.166, 0.8353, 0.1669, 0.8731, 0.1676, 0.873, 0.1676, 0.8352, 0.1669, 0.8353, 0.1676, 0.8731, 0.1684, 0.8731, 0.1684, 0.8352, 0.1676, 0.8352, 0.1684, 0.8731, 0.1694, 0.8731, 0.1694, 0.8352, 0.1684, 0.8352, 0.1694, 0.8731, 0.1706, 0.8731, 0.1706, 0.8352, 0.1694, 0.8352, 0.1706, 0.8731, 0.1719, 0.8731, 0.1719, 0.8352, 0.1706, 0.8352, 0.1719, 0.8731, 0.1732, 0.8731, 0.1732, 0.8352, 0.1719, 0.8352, 0.1732, 0.8731, 0.1746, 0.8731, 0.1746, 0.8352, 0.1732, 0.8352, 0.1746, 0.8731, 0.1759, 0.8731, 0.1759, 0.8352, 0.1746, 0.8352, 0.1759, 0.8731, 0.1772, 0.8731, 0.1772, 0.8352, 0.1759, 0.8352, 0.1772, 0.8731, 0.1783, 0.8731, 0.1783, 0.8352, 0.1772, 0.8352, 0.1783, 0.8731, 0.1792, 0.8731, 0.1792, 0.8352, 0.1783, 0.8352, 0.1792, 0.8731, 0.1799, 0.8731, 0.1799, 0.8352, 0.1792, 0.8352, 0.239, 0.8731, 0.2397, 0.8731, 0.2397, 0.8353, 0.239, 0.8353, 0.2397, 0.8731, 0.2407, 0.8731, 0.2407, 0.8352, 0.2397, 0.8353, 0.2407, 0.8731, 0.2418, 0.8731, 0.2418, 0.8352, 0.2407, 0.8352, 0.2418, 0.8731, 0.243, 0.8731, 0.243, 0.8352, 0.2418, 0.8352, 0.243, 0.8731, 0.2444, 0.8731, 0.2444, 0.8352, 0.243, 0.8352, 0.2444, 0.8731, 0.2457, 0.8731, 0.2457, 0.8352, 0.2444, 0.8352, 0.2457, 0.8731, 0.2471, 0.8731, 0.2471, 0.8352, 0.2457, 0.8352, 0.2471, 0.8731, 0.2484, 0.8731, 0.2484, 0.8352, 0.2471, 0.8352, 0.2484, 0.8731, 0.2495, 0.8731, 0.2495, 0.8352, 0.2484, 0.8352, 0.2495, 0.8731, 0.2505, 0.8731, 0.2505, 0.8353, 0.2495, 0.8352, 0.1553, 0.8731, 0.1562, 0.8732, 0.1562, 0.8353, 0.1553, 0.8353, 0.07009, 0.8628, 0.07122, 0.862, 0.07219, 0.861, 0.07295, 0.8598, 0.07348, 0.8584, 0.07374, 0.8569, 0.07374, 0.8555, 0.07348, 0.854, 0.07295, 0.8527, 0.07219, 0.8514, 0.07123, 0.8504, 0.07009, 0.8496, 0.06882, 0.849, 0.06748, 0.8487, 0.06611, 0.8487, 0.06477, 0.849, 0.06351, 0.8496, 0.06237, 0.8504, 0.0614, 0.8514, 0.06064, 0.8527, 0.06012, 0.854, 0.05985, 0.8555, 0.05985, 0.8569, 0.06012, 0.8584, 0.06064, 0.8598, 0.0614, 0.861, 0.06237, 0.862, 0.06351, 0.8628, 0.06477, 0.8634, 0.06611, 0.8637, 0.06748, 0.8637, 0.06882, 0.8634, 0.1562, 0.8732, 0.1572, 0.8732, 0.1572, 0.8354, 0.1562, 0.8353, 0.1572, 0.8732, 0.1584, 0.8732, 0.1584, 0.8354, 0.1572, 0.8354, 0.05958, 0.854, 0.05906, 0.8527, 0.0583, 0.8514, 0.05733, 0.8504, 0.0562, 0.8496, 0.05493, 0.849, 0.05359, 0.8487, 0.05222, 0.8487, 0.05088, 0.849, 0.04962, 0.8496, 0.04848, 0.8504, 0.04751, 0.8514, 0.04675, 0.8527, 0.04623, 0.854, 0.04596, 0.8555, 0.04596, 0.8569, 0.04623, 0.8584, 0.04675, 0.8598, 0.04751, 0.861, 0.04848, 0.862, 0.04961, 0.8628, 0.05088, 0.8634, 0.05222, 0.8637, 0.05359, 0.8637, 0.05493, 0.8634, 0.0562, 0.8628, 0.05733, 0.862, 0.0583, 0.861, 0.05906, 0.8598, 0.05958, 0.8584, 0.05985, 0.8569, 0.05985, 0.8555, 0.2112, 0.8828, 0.2125, 0.8828, 0.2125, 0.836, 0.2112, 0.836, 0.2125, 0.8828, 0.2137, 0.8826, 0.2137, 0.8358, 0.2125, 0.836, 0.2137, 0.8826, 0.2148, 0.8824, 0.2148, 0.8355, 0.2137, 0.8358, 0.2148, 0.8824, 0.2158, 0.882, 0.2158, 0.8352, 0.2148, 0.8355, 0.2505, 0.8863, 0.2514, 0.8863, 0.2514, 0.8352, 0.2505, 0.8352, 0.2514, 0.8863, 0.2523, 0.8863, 0.2523, 0.8352, 0.2514, 0.8352, 0.2523, 0.8863, 0.2534, 0.8863, 0.2534, 0.8352, 0.2523, 0.8352, 0.2534, 0.8863, 0.2545, 0.8863, 0.2545, 0.8352, 0.2534, 0.8352, 0.2545, 0.8863, 0.2556, 0.8863, 0.2556, 0.8352, 0.2545, 0.8352, 0.2556, 0.8863, 0.2567, 0.8863, 0.2567, 0.8352, 0.2556, 0.8352, 0.2567, 0.8863, 0.2576, 0.8863, 0.2576, 0.8352, 0.2567, 0.8352, 0.2576, 0.8863, 0.2585, 0.8863, 0.2585, 0.8352, 0.2576, 0.8352, 0.3218, 0.7554, 0.3228, 0.7558, 0.321, 0.7121, 0.32, 0.7118, 0.3228, 0.7558, 0.324, 0.756, 0.3222, 0.7124, 0.321, 0.7121, 0.324, 0.756, 0.3252, 0.7561, 0.3234, 0.7125, 0.3222, 0.7124, 0.3252, 0.7561, 0.3265, 0.7561, 0.3247, 0.7125, 0.3234, 0.7125, 0.3265, 0.7561, 0.3278, 0.756, 0.326, 0.7124, 0.3247, 0.7125, 0.3278, 0.756, 0.329, 0.7558, 0.3272, 0.7121, 0.326, 0.7124, 0.329, 0.7558, 0.3301, 0.7554, 0.3283, 0.7118, 0.3272, 0.7121, 0.3301, 0.7554, 0.3311, 0.755, 0.3293, 0.7113, 0.3283, 0.7118, 0.3452, 0.7572, 0.346, 0.7572, 0.346, 0.7062, 0.3452, 0.7062, 0.346, 0.7572, 0.347, 0.7572, 0.347, 0.7062, 0.346, 0.7062, 0.347, 0.7572, 0.348, 0.7572, 0.348, 0.7062, 0.347, 0.7062, 0.348, 0.7572, 0.3491, 0.7572, 0.3491, 0.7062, 0.348, 0.7062, 0.3491, 0.7572, 0.3503, 0.7572, 0.3502, 0.7062, 0.3491, 0.7062, 0.3503, 0.7572, 0.3513, 0.7572, 0.3513, 0.7062, 0.3502, 0.7062, 0.3513, 0.7572, 0.3523, 0.7572, 0.3523, 0.7062, 0.3513, 0.7062, 0.3523, 0.7572, 0.3531, 0.7572, 0.3531, 0.7062, 0.3523, 0.7062, 0.2065, 0.8822, 0.2075, 0.8825, 0.2075, 0.8357, 0.2065, 0.8354, 0.2075, 0.8825, 0.2087, 0.8827, 0.2087, 0.8359, 0.2075, 0.8357, 0.3231, 0.7063, 0.3219, 0.7066, 0.3208, 0.7069, 0.3198, 0.7073, 0.319, 0.7079, 0.3184, 0.7084, 0.3181, 0.709, 0.318, 0.7097, 0.3181, 0.7103, 0.3185, 0.7108, 0.3192, 0.7113, 0.32, 0.7118, 0.321, 0.7121, 0.3222, 0.7124, 0.3234, 0.7125, 0.3247, 0.7125, 0.326, 0.7124, 0.3272, 0.7121, 0.3283, 0.7118, 0.3293, 0.7113, 0.3301, 0.7108, 0.3307, 0.7102, 0.331, 0.7096, 0.3311, 0.709, 0.3309, 0.7084, 0.3306, 0.7078, 0.3299, 0.7073, 0.3291, 0.7069, 0.3281, 0.7065, 0.3269, 0.7063, 0.3257, 0.7062, 0.3244, 0.7062, 0.2087, 0.8827, 0.2099, 0.8828, 0.2099, 0.836, 0.2087, 0.8359, 0.2099, 0.8828, 0.2112, 0.8828, 0.2112, 0.836, 0.2099, 0.836, 0.11, 0.8553, 0.1098, 0.8539, 0.1094, 0.8526, 0.1088, 0.8514, 0.108, 0.8504, 0.1071, 0.8496, 0.1061, 0.8491, 0.105, 0.8488, 0.1039, 0.8487, 0.1028, 0.849, 0.1018, 0.8494, 0.1009, 0.8502, 0.1001, 0.8511, 0.0995, 0.8523, 0.09908, 0.8535, 0.09886, 0.8549, 0.09886, 0.8563, 0.09908, 0.8576, 0.0995, 0.8589, 0.1001, 0.8601, 0.1009, 0.8611, 0.1018, 0.8619, 0.1028, 0.8625, 0.1039, 0.8628, 0.105, 0.8628, 0.1061, 0.8626, 0.1071, 0.8621, 0.108, 0.8613, 0.1088, 0.8604, 0.1094, 0.8593, 0.1098, 0.858, 0.11, 0.8566, 0.3091, 0.8709, 0.3103, 0.8709, 0.3103, 0.8201, 0.3091, 0.8201, 0.3103, 0.8709, 0.3116, 0.8709, 0.3116, 0.8201, 0.3103, 0.8201, 0.3116, 0.8709, 0.3127, 0.8708, 0.3127, 0.82, 0.3116, 0.8201, 0.3127, 0.8708, 0.3137, 0.8708, 0.3137, 0.82, 0.3127, 0.82, 0.344, 0.8542, 0.3448, 0.8542, 0.3448, 0.8032, 0.344, 0.8032, 0.3448, 0.8542, 0.3458, 0.8542, 0.3458, 0.8032, 0.3448, 0.8032, 0.3458, 0.8542, 0.3469, 0.8542, 0.3469, 0.8032, 0.3458, 0.8032, 0.3469, 0.8542, 0.348, 0.8542, 0.348, 0.8032, 0.3469, 0.8032, 0.348, 0.8542, 0.3491, 0.8542, 0.3491, 0.8032, 0.348, 0.8032, 0.3491, 0.8542, 0.3501, 0.8542, 0.3501, 0.8032, 0.3491, 0.8032, 0.3501, 0.8542, 0.3511, 0.8542, 0.3511, 0.8032, 0.3501, 0.8032, 0.3511, 0.8542, 0.352, 0.8542, 0.352, 0.8032, 0.3511, 0.8032, 0.352, 0.8542, 0.3527, 0.8542, 0.3527, 0.8032, 0.352, 0.8032, 0.3286, 0.8162, 0.3276, 0.8168, 0.33, 0.8437, 0.331, 0.8431, 0.3276, 0.8168, 0.3264, 0.8173, 0.3288, 0.8442, 0.33, 0.8437, 0.3264, 0.8173, 0.3251, 0.8175, 0.3275, 0.8444, 0.3288, 0.8442, 0.3251, 0.8175, 0.3238, 0.8176, 0.3262, 0.8445, 0.3275, 0.8444, 0.3238, 0.8176, 0.3226, 0.8175, 0.325, 0.8444, 0.3262, 0.8445, 0.3226, 0.8175, 0.3214, 0.8171, 0.3238, 0.844, 0.325, 0.8444, 0.2065, 0.8352, 0.2058, 0.8352, 0.2058, 0.8863, 0.2065, 0.8863, 0.2058, 0.8352, 0.205, 0.8352, 0.205, 0.8863, 0.2058, 0.8863, 0.205, 0.8352, 0.204, 0.8352, 0.204, 0.8863, 0.205, 0.8863, 0.204, 0.8352, 0.203, 0.8352, 0.203, 0.8863, 0.204, 0.8863, 0.203, 0.8352, 0.2019, 0.8352, 0.2019, 0.8863, 0.203, 0.8863, 0.2019, 0.8352, 0.2008, 0.8352, 0.2008, 0.8863, 0.2019, 0.8863, 0.2008, 0.8352, 0.1997, 0.8352, 0.1997, 0.8863, 0.2008, 0.8863, 0.1997, 0.8352, 0.1987, 0.8352, 0.1987, 0.8863, 0.1997, 0.8863, 0.1987, 0.8352, 0.1978, 0.8352, 0.1978, 0.8863, 0.1987, 0.8863, 0.3045, 0.8708, 0.3054, 0.8708, 0.3054, 0.82, 0.3045, 0.82, 0.3054, 0.8708, 0.3066, 0.8709, 0.3066, 0.8201, 0.3054, 0.82, 0.131, 0.8549, 0.1308, 0.8536, 0.1304, 0.8523, 0.1299, 0.8512, 0.1291, 0.8502, 0.1283, 0.8495, 0.1273, 0.849, 0.1263, 0.8487, 0.1253, 0.8487, 0.1243, 0.849, 0.1234, 0.8496, 0.1225, 0.8504, 0.1218, 0.8514, 0.1212, 0.8526, 0.1208, 0.8539, 0.1206, 0.8552, 0.1206, 0.8566, 0.1208, 0.858, 0.1212, 0.8592, 0.1218, 0.8604, 0.1225, 0.8613, 0.1234, 0.8621, 0.1243, 0.8626, 0.1253, 0.8628, 0.1263, 0.8628, 0.1273, 0.8625, 0.1283, 0.8619, 0.1291, 0.8611, 0.1299, 0.8601, 0.1304, 0.859, 0.1308, 0.8577, 0.131, 0.8563, 0.3066, 0.8709, 0.3078, 0.8709, 0.3078, 0.8201, 0.3066, 0.8201, 0.3078, 0.8709, 0.3091, 0.8709, 0.3091, 0.8201, 0.3078, 0.8201, 0.3239, 0.8073, 0.3226, 0.8075, 0.3215, 0.808, 0.3204, 0.8086, 0.3195, 0.8094, 0.3188, 0.8103, 0.3183, 0.8112, 0.318, 0.8122, 0.318, 0.8132, 0.3182, 0.8142, 0.3187, 0.8151, 0.3194, 0.8159, 0.3203, 0.8166, 0.3214, 0.8171, 0.3226, 0.8175, 0.3238, 0.8176, 0.3251, 0.8175, 0.3264, 0.8173, 0.3276, 0.8168, 0.3286, 0.8162, 0.3295, 0.8154, 0.3303, 0.8146, 0.3308, 0.8136, 0.331, 0.8126, 0.331, 0.8116, 0.3308, 0.8106, 0.3303, 0.8097, 0.3296, 0.8089, 0.3287, 0.8082, 0.3276, 0.8077, 0.3264, 0.8074, 0.3252, 0.8072, 0.1845, 0.8359, 0.1833, 0.8358, 0.1833, 0.8836, 0.1845, 0.8837, 0.1833, 0.8358, 0.182, 0.8357, 0.182, 0.8835, 0.1833, 0.8836, 0.182, 0.8357, 0.1809, 0.8355, 0.1809, 0.8833, 0.182, 0.8835, 0.1809, 0.8355, 0.1799, 0.8353, 0.1799, 0.8831, 0.1809, 0.8833, 0.2665, 0.8352, 0.2656, 0.8352, 0.2656, 0.8863, 0.2665, 0.8863, 0.2656, 0.8352, 0.2646, 0.8352, 0.2646, 0.8863, 0.2656, 0.8863, 0.2646, 0.8352, 0.2636, 0.8352, 0.2636, 0.8863, 0.2646, 0.8863, 0.2636, 0.8352, 0.2625, 0.8352, 0.2625, 0.8863, 0.2636, 0.8863, 0.2625, 0.8352, 0.2614, 0.8352, 0.2614, 0.8863, 0.2625, 0.8863, 0.2614, 0.8352, 0.2603, 0.8352, 0.2603, 0.8863, 0.2614, 0.8863, 0.2603, 0.8352, 0.2593, 0.8352, 0.2593, 0.8863, 0.2603, 0.8863, 0.2593, 0.8352, 0.2585, 0.8352, 0.2585, 0.8863, 0.2593, 0.8863, 0.3424, 0.7114, 0.3415, 0.7119, 0.3432, 0.7552, 0.3442, 0.7547, 0.3415, 0.7119, 0.3403, 0.7122, 0.3421, 0.7555, 0.3432, 0.7552, 0.3403, 0.7122, 0.3391, 0.7125, 0.3409, 0.7558, 0.3421, 0.7555, 0.3391, 0.7125, 0.3379, 0.7126, 0.3396, 0.7559, 0.3409, 0.7558, 0.3379, 0.7126, 0.3366, 0.7126, 0.3383, 0.7559, 0.3396, 0.7559, 0.3366, 0.7126, 0.3353, 0.7125, 0.3371, 0.7558, 0.3383, 0.7559, 0.3353, 0.7125, 0.3342, 0.7123, 0.336, 0.7556, 0.3371, 0.7558, 0.3342, 0.7123, 0.3332, 0.7119, 0.3349, 0.7552, 0.336, 0.7556, 0.2744, 0.8352, 0.2736, 0.8352, 0.2736, 0.8863, 0.2744, 0.8863, 0.2736, 0.8352, 0.2726, 0.8352, 0.2726, 0.8863, 0.2736, 0.8863, 0.2726, 0.8352, 0.2716, 0.8352, 0.2716, 0.8863, 0.2726, 0.8863, 0.2716, 0.8352, 0.2705, 0.8352, 0.2705, 0.8863, 0.2716, 0.8863, 0.2705, 0.8352, 0.2694, 0.8352, 0.2694, 0.8863, 0.2705, 0.8863, 0.2694, 0.8352, 0.2683, 0.8352, 0.2683, 0.8863, 0.2694, 0.8863, 0.2683, 0.8352, 0.2673, 0.8352, 0.2673, 0.8863, 0.2683, 0.8863, 0.2673, 0.8352, 0.2665, 0.8352, 0.2665, 0.8863, 0.2673, 0.8863, 0.1892, 0.8352, 0.1882, 0.8355, 0.1882, 0.8833, 0.1892, 0.883, 0.1882, 0.8355, 0.187, 0.8357, 0.187, 0.8835, 0.1882, 0.8833, 0.08785, 0.8577, 0.08827, 0.8589, 0.08889, 0.8601, 0.08967, 0.8611, 0.09059, 0.8619, 0.09161, 0.8625, 0.09269, 0.8628, 0.0938, 0.8628, 0.09488, 0.8626, 0.09591, 0.8621, 0.09683, 0.8613, 0.09761, 0.8604, 0.09822, 0.8592, 0.09864, 0.858, 0.09886, 0.8566, 0.09886, 0.8552, 0.09865, 0.8539, 0.09822, 0.8526, 0.09761, 0.8514, 0.09683, 0.8504, 0.09591, 0.8496, 0.09488, 0.8491, 0.0938, 0.8488, 0.09269, 0.8487, 0.09161, 0.849, 0.09059, 0.8495, 0.08967, 0.8502, 0.08889, 0.8512, 0.08827, 0.8523, 0.08785, 0.8536, 0.08763, 0.8549, 0.08763, 0.8563, 0.187, 0.8357, 0.1858, 0.8358, 0.1858, 0.8836, 0.187, 0.8835, 0.1858, 0.8358, 0.1845, 0.8359, 0.1845, 0.8837, 0.1858, 0.8836, 0.3374, 0.7062, 0.3362, 0.7063, 0.335, 0.7066, 0.3338, 0.7069, 0.3329, 0.7074, 0.3321, 0.7079, 0.3315, 0.7085, 0.3312, 0.7091, 0.3311, 0.7098, 0.3313, 0.7104, 0.3317, 0.711, 0.3323, 0.7115, 0.3332, 0.7119, 0.3342, 0.7123, 0.3353, 0.7125, 0.3366, 0.7126, 0.3379, 0.7126, 0.3391, 0.7125, 0.3403, 0.7122, 0.3415, 0.7119, 0.3424, 0.7114, 0.3432, 0.7109, 0.3438, 0.7103, 0.3441, 0.7097, 0.3442, 0.7091, 0.344, 0.7084, 0.3436, 0.7079, 0.343, 0.7073, 0.3421, 0.7069, 0.3411, 0.7065, 0.34, 0.7063, 0.3387, 0.7062, 0.3236, 0.8071, 0.3248, 0.8071, 0.3248, 0.7561, 0.3236, 0.7561, 0.3248, 0.8071, 0.3261, 0.8071, 0.3261, 0.7562, 0.3248, 0.7561, 0.3261, 0.8071, 0.3272, 0.8072, 0.3272, 0.7562, 0.3261, 0.7562, 0.3272, 0.8072, 0.3281, 0.8072, 0.3281, 0.7562, 0.3272, 0.7562, 0.1978, 0.8352, 0.197, 0.8352, 0.197, 0.8863, 0.1978, 0.8863, 0.197, 0.8352, 0.196, 0.8352, 0.196, 0.8863, 0.197, 0.8863, 0.196, 0.8352, 0.1949, 0.8352, 0.1949, 0.8863, 0.196, 0.8863, 0.1949, 0.8352, 0.1938, 0.8352, 0.1938, 0.8863, 0.1949, 0.8863, 0.1938, 0.8352, 0.1927, 0.8352, 0.1927, 0.8863, 0.1938, 0.8863, 0.1927, 0.8352, 0.1917, 0.8352, 0.1917, 0.8863, 0.1927, 0.8863, 0.1917, 0.8352, 0.1907, 0.8352, 0.1907, 0.8863, 0.1917, 0.8863, 0.1907, 0.8352, 0.1899, 0.8352, 0.1899, 0.8863, 0.1907, 0.8863, 0.1899, 0.8352, 0.1892, 0.8352, 0.1892, 0.8863, 0.1899, 0.8863, 0.3103, 0.8195, 0.3114, 0.8198, 0.3089, 0.7923, 0.3078, 0.7919, 0.3114, 0.8198, 0.3127, 0.82, 0.3102, 0.7924, 0.3089, 0.7923, 0.3127, 0.82, 0.314, 0.8199, 0.3115, 0.7924, 0.3102, 0.7924, 0.314, 0.8199, 0.3152, 0.8197, 0.3127, 0.7922, 0.3115, 0.7924, 0.3152, 0.8197, 0.3164, 0.8193, 0.3139, 0.7917, 0.3127, 0.7922, 0.3164, 0.8193, 0.3175, 0.8187, 0.315, 0.7911, 0.3139, 0.7917, 0.2744, 0.8863, 0.2752, 0.8863, 0.2752, 0.8352, 0.2744, 0.8352, 0.2752, 0.8863, 0.276, 0.8863, 0.276, 0.8352, 0.2752, 0.8352, 0.276, 0.8863, 0.277, 0.8863, 0.277, 0.8352, 0.276, 0.8352, 0.277, 0.8863, 0.2781, 0.8863, 0.2781, 0.8352, 0.277, 0.8352, 0.2781, 0.8863, 0.2792, 0.8863, 0.2792, 0.8352, 0.2781, 0.8352, 0.2792, 0.8863, 0.2803, 0.8863, 0.2803, 0.8352, 0.2792, 0.8352, 0.2803, 0.8863, 0.2813, 0.8863, 0.2813, 0.8352, 0.2803, 0.8352, 0.2813, 0.8863, 0.2823, 0.8863, 0.2823, 0.8352, 0.2813, 0.8352, 0.318, 0.8072, 0.3189, 0.8072, 0.3189, 0.7562, 0.318, 0.7562, 0.3189, 0.8072, 0.3199, 0.8072, 0.3199, 0.7562, 0.3189, 0.7562, 0.3199, 0.8072, 0.321, 0.8071, 0.321, 0.7561, 0.3199, 0.7562, 0.3092, 0.7825, 0.308, 0.7829, 0.3069, 0.7835, 0.306, 0.7842, 0.3053, 0.7851, 0.3048, 0.786, 0.3045, 0.787, 0.3045, 0.788, 0.3047, 0.789, 0.3051, 0.7899, 0.3058, 0.7907, 0.3067, 0.7914, 0.3078, 0.7919, 0.3089, 0.7923, 0.3102, 0.7924, 0.3115, 0.7924, 0.3127, 0.7922, 0.3139, 0.7917, 0.315, 0.7911, 0.3159, 0.7904, 0.3167, 0.7895, 0.3172, 0.7886, 0.3175, 0.7876, 0.3175, 0.7866, 0.3173, 0.7856, 0.3168, 0.7847, 0.3161, 0.7839, 0.3152, 0.7832, 0.3142, 0.7827, 0.313, 0.7823, 0.3118, 0.7822, 0.3105, 0.7822, 0.321, 0.8071, 0.3223, 0.8071, 0.3223, 0.7561, 0.321, 0.7561, 0.3223, 0.8071, 0.3236, 0.8071, 0.3236, 0.7561, 0.3223, 0.7561, 0.11, 0.8553, 0.11, 0.8567, 0.1102, 0.858, 0.1106, 0.8593, 0.1112, 0.8604, 0.112, 0.8614, 0.1128, 0.8621, 0.1138, 0.8626, 0.1148, 0.8628, 0.1159, 0.8628, 0.1169, 0.8625, 0.1178, 0.8619, 0.1187, 0.8611, 0.1195, 0.8601, 0.12, 0.8589, 0.1204, 0.8576, 0.1206, 0.8562, 0.1206, 0.8548, 0.1204, 0.8535, 0.12, 0.8522, 0.1195, 0.8511, 0.1187, 0.8502, 0.1179, 0.8494, 0.1169, 0.8489, 0.1159, 0.8487, 0.1148, 0.8488, 0.1138, 0.8491, 0.1128, 0.8496, 0.112, 0.8505, 0.1112, 0.8515, 0.1106, 0.8526, 0.1102, 0.8539, 0.2217, 0.8732, 0.2231, 0.8732, 0.2231, 0.8354, 0.2217, 0.8354, 0.2231, 0.8732, 0.2244, 0.8732, 0.2244, 0.8354, 0.2231, 0.8354, 0.2244, 0.8732, 0.2255, 0.8731, 0.2255, 0.8353, 0.2244, 0.8354, 0.2255, 0.8731, 0.2265, 0.8731, 0.2265, 0.8353, 0.2255, 0.8353, 0.2265, 0.8731, 0.2274, 0.873, 0.2274, 0.8352, 0.2265, 0.8353, 0.3311, 0.8411, 0.3318, 0.8411, 0.3318, 0.8032, 0.3311, 0.8032, 0.3318, 0.8411, 0.3326, 0.8411, 0.3326, 0.8032, 0.3318, 0.8032, 0.3326, 0.8411, 0.3337, 0.8411, 0.3337, 0.8032, 0.3326, 0.8032, 0.3337, 0.8411, 0.3349, 0.8411, 0.3349, 0.8032, 0.3337, 0.8032, 0.3349, 0.8411, 0.3363, 0.8411, 0.3363, 0.8032, 0.3349, 0.8032, 0.3363, 0.8411, 0.3376, 0.8411, 0.3376, 0.8032, 0.3363, 0.8032, 0.3376, 0.8411, 0.339, 0.8411, 0.339, 0.8032, 0.3376, 0.8032, 0.339, 0.8411, 0.3403, 0.8411, 0.3403, 0.8032, 0.339, 0.8032, 0.3403, 0.8411, 0.3415, 0.8411, 0.3415, 0.8032, 0.3403, 0.8032, 0.3415, 0.8411, 0.3425, 0.8411, 0.3425, 0.8032, 0.3415, 0.8032, 0.3425, 0.8411, 0.3434, 0.8411, 0.3434, 0.8032, 0.3425, 0.8032, 0.3434, 0.8411, 0.344, 0.8411, 0.344, 0.8032, 0.3434, 0.8032, 0.2274, 0.8731, 0.2282, 0.8731, 0.2282, 0.8353, 0.2274, 0.8353, 0.2282, 0.8731, 0.2292, 0.8731, 0.2292, 0.8352, 0.2282, 0.8353, 0.2292, 0.8731, 0.2304, 0.8731, 0.2304, 0.8352, 0.2292, 0.8352, 0.2304, 0.8731, 0.2317, 0.8731, 0.2317, 0.8352, 0.2304, 0.8352, 0.2317, 0.8731, 0.233, 0.8731, 0.233, 0.8352, 0.2317, 0.8352, 0.233, 0.8731, 0.2344, 0.8731, 0.2344, 0.8352, 0.233, 0.8352, 0.2344, 0.8731, 0.2357, 0.8731, 0.2357, 0.8352, 0.2344, 0.8352, 0.2357, 0.8731, 0.2369, 0.8731, 0.2369, 0.8352, 0.2357, 0.8352, 0.2369, 0.8731, 0.238, 0.8731, 0.238, 0.8352, 0.2369, 0.8352, 0.238, 0.8731, 0.239, 0.8731, 0.239, 0.8353, 0.238, 0.8352, 0.2158, 0.8731, 0.2167, 0.8731, 0.2167, 0.8353, 0.2158, 0.8352, 0.2167, 0.8731, 0.2178, 0.8732, 0.2178, 0.8354, 0.2167, 0.8353, 0.2178, 0.8732, 0.219, 0.8732, 0.219, 0.8354, 0.2178, 0.8354, 0.08512, 0.862, 0.08608, 0.861, 0.08684, 0.8598, 0.08737, 0.8584, 0.08763, 0.8569, 0.08763, 0.8555, 0.08737, 0.854, 0.08684, 0.8527, 0.08608, 0.8514, 0.08512, 0.8504, 0.08398, 0.8496, 0.08271, 0.849, 0.08137, 0.8487, 0.08, 0.8487, 0.07866, 0.849, 0.0774, 0.8496, 0.07626, 0.8504, 0.07529, 0.8514, 0.07453, 0.8527, 0.07401, 0.854, 0.07374, 0.8555, 0.07374, 0.8569, 0.07401, 0.8584, 0.07453, 0.8598, 0.07529, 0.861, 0.07626, 0.862, 0.0774, 0.8628, 0.07866, 0.8634, 0.08, 0.8637, 0.08137, 0.8637, 0.08271, 0.8634, 0.08398, 0.8628, 0.219, 0.8732, 0.2203, 0.8732, 0.2203, 0.8354, 0.219, 0.8354, 0.2203, 0.8732, 0.2217, 0.8732, 0.2217, 0.8354, 0.2203, 0.8354, 0.03207, 0.8555, 0.03207, 0.8569, 0.03233, 0.8584, 0.03286, 0.8598, 0.03362, 0.861, 0.03458, 0.862, 0.03572, 0.8628, 0.03699, 0.8634, 0.03833, 0.8637, 0.0397, 0.8637, 0.04104, 0.8634, 0.0423, 0.8628, 0.04344, 0.862, 0.04441, 0.861, 0.04517, 0.8598, 0.04569, 0.8584, 0.04596, 0.8569, 0.04596, 0.8555, 0.04569, 0.854, 0.04517, 0.8527, 0.04441, 0.8514, 0.04344, 0.8504, 0.0423, 0.8496, 0.04104, 0.849, 0.0397, 0.8487, 0.03833, 0.8487, 0.03699, 0.849, 0.03572, 0.8496, 0.03459, 0.8504, 0.03362, 0.8514, 0.03286, 0.8527, 0.03233, 0.854, 0.3425, 0.5548, 0.2943, 0.6504, 0.2931, 0.6497, 0.3413, 0.5541, 0.3413, 0.5541, 0.2931, 0.6497, 0.2921, 0.649, 0.3403, 0.5535, 0.3045, 0.7067, 0.3018, 0.8153, 0.3006, 0.8152, 0.3033, 0.7066, 0.3033, 0.7066, 0.3006, 0.8152, 0.2992, 0.8151, 0.3019, 0.7065, 0.3019, 0.7065, 0.2992, 0.8151, 0.2977, 0.815, 0.3004, 0.7064, 0.3004, 0.7064, 0.2977, 0.815, 0.296, 0.8149, 0.2987, 0.7063, 0.2987, 0.7063, 0.296, 0.8149, 0.2943, 0.8149, 0.297, 0.7062, 0.297, 0.7062, 0.2943, 0.8149, 0.2926, 0.8148, 0.2953, 0.7062, 0.2953, 0.7062, 0.2926, 0.8148, 0.291, 0.8148, 0.2936, 0.7062, 0.2936, 0.7062, 0.291, 0.8148, 0.2895, 0.8148, 0.2922, 0.7062, 0.2922, 0.7062, 0.2895, 0.8148, 0.2882, 0.8149, 0.2909, 0.7062, 0.2909, 0.7062, 0.2882, 0.8149, 0.2872, 0.8149, 0.2899, 0.7063, 0.3434, 0.5535, 0.2918, 0.4599, 0.2925, 0.4595, 0.3441, 0.553, 0.3441, 0.553, 0.2925, 0.4595, 0.2935, 0.4589, 0.3451, 0.5524, 0.3451, 0.5524, 0.2935, 0.4589, 0.2946, 0.4581, 0.3463, 0.5516, 0.3463, 0.5516, 0.2946, 0.4581, 0.296, 0.4573, 0.3476, 0.5508, 0.3476, 0.5508, 0.296, 0.4573, 0.2974, 0.4564, 0.349, 0.5499, 0.349, 0.5499, 0.2974, 0.4564, 0.2989, 0.4554, 0.3505, 0.5489, 0.3505, 0.5489, 0.2989, 0.4554, 0.3003, 0.4545, 0.352, 0.548, 0.352, 0.548, 0.3003, 0.4545, 0.3017, 0.4536, 0.3534, 0.5471, 0.3534, 0.5471, 0.3017, 0.4536, 0.303, 0.4527, 0.3546, 0.5463, 0.3546, 0.5463, 0.303, 0.4527, 0.3041, 0.452, 0.3558, 0.5455, 0.3558, 0.5455, 0.3041, 0.452, 0.3051, 0.4514, 0.3567, 0.5449, 0.3567, 0.5449, 0.3051, 0.4514, 0.3057, 0.451, 0.3574, 0.5445, 0.3531, 0.561, 0.3049, 0.6566, 0.304, 0.6561, 0.3522, 0.5605, 0.3522, 0.5605, 0.304, 0.6561, 0.3028, 0.6554, 0.3511, 0.5598, 0.3511, 0.5598, 0.3028, 0.6554, 0.3015, 0.6547, 0.3498, 0.5591, 0.3498, 0.5591, 0.3015, 0.6547, 0.3001, 0.6538, 0.3484, 0.5582, 0.3484, 0.5582, 0.3001, 0.6538, 0.2986, 0.6529, 0.3469, 0.5574, 0.3469, 0.5574, 0.2986, 0.6529, 0.2971, 0.6521, 0.3453, 0.5565, 0.2943, 0.8149, 0.296, 0.8149, 0.2971, 0.8366, 0.2953, 0.8368, 0.3453, 0.5565, 0.2971, 0.6521, 0.2956, 0.6512, 0.3439, 0.5556, 0.3439, 0.5556, 0.2956, 0.6512, 0.2943, 0.6504, 0.3425, 0.5548, 0.3293, 0.863, 0.3276, 0.8634, 0.3259, 0.8634, 0.3242, 0.863, 0.3226, 0.8623, 0.3212, 0.8613, 0.3199, 0.8599, 0.319, 0.8584, 0.3183, 0.8567, 0.318, 0.8549, 0.318, 0.853, 0.3183, 0.8512, 0.319, 0.8495, 0.3199, 0.8479, 0.3212, 0.8466, 0.3226, 0.8456, 0.3242, 0.8449, 0.3259, 0.8445, 0.3276, 0.8445, 0.3293, 0.8449, 0.3309, 0.8456, 0.3323, 0.8466, 0.3335, 0.8479, 0.3345, 0.8495, 0.3352, 0.8512, 0.3355, 0.853, 0.3355, 0.8549, 0.3352, 0.8567, 0.3345, 0.8584, 0.3335, 0.8599, 0.3323, 0.8613, 0.3309, 0.8623, 0.2987, 0.8362, 0.3003, 0.8358, 0.3032, 0.8492, 0.3018, 0.8502, 0.296, 0.4573, 0.2946, 0.4581, 0.2907, 0.4397, 0.2923, 0.4397, 0.304, 0.6561, 0.3049, 0.6566, 0.3027, 0.6696, 0.3017, 0.6692, 0.3006, 0.8152, 0.3018, 0.8153, 0.3027, 0.8345, 0.3016, 0.8352, 0.2872, 0.8149, 0.2882, 0.8149, 0.2892, 0.8361, 0.2882, 0.8356, 0.303, 0.4527, 0.3017, 0.4536, 0.299, 0.4392, 0.3004, 0.4389, 0.2971, 0.6521, 0.2986, 0.6529, 0.2958, 0.668, 0.2941, 0.6679, 0.2926, 0.8148, 0.2943, 0.8149, 0.2953, 0.8368, 0.2936, 0.8368, 0.2974, 0.4564, 0.296, 0.4573, 0.2923, 0.4397, 0.2939, 0.4397, 0.3028, 0.6554, 0.304, 0.6561, 0.3017, 0.6692, 0.3005, 0.6688, 0.2992, 0.8151, 0.3006, 0.8152, 0.3016, 0.8352, 0.3003, 0.8358, 0.2925, 0.4595, 0.2918, 0.4599, 0.2872, 0.4393, 0.2881, 0.4395, 0.3041, 0.452, 0.303, 0.4527, 0.3004, 0.4389, 0.3017, 0.4386, 0.2956, 0.6512, 0.2971, 0.6521, 0.2941, 0.6679, 0.2924, 0.6678, 0.291, 0.8148, 0.2926, 0.8148, 0.2936, 0.8368, 0.292, 0.8367, 0.2989, 0.4554, 0.2974, 0.4564, 0.2939, 0.4397, 0.2957, 0.4396, 0.3015, 0.6547, 0.3028, 0.6554, 0.3005, 0.6688, 0.2991, 0.6685, 0.2977, 0.815, 0.2992, 0.8151, 0.3003, 0.8358, 0.2987, 0.8362, 0.2935, 0.4589, 0.2925, 0.4595, 0.2881, 0.4395, 0.2893, 0.4396, 0.3051, 0.4514, 0.3041, 0.452, 0.3017, 0.4386, 0.3026, 0.4382, 0.2931, 0.6497, 0.2943, 0.6504, 0.2908, 0.6679, 0.2894, 0.668, 0.2943, 0.6504, 0.2956, 0.6512, 0.2924, 0.6678, 0.2908, 0.6679, 0.2895, 0.8148, 0.291, 0.8148, 0.292, 0.8367, 0.2905, 0.8365, 0.3003, 0.4545, 0.2989, 0.4554, 0.2957, 0.4396, 0.2974, 0.4394, 0.3001, 0.6538, 0.3015, 0.6547, 0.2991, 0.6685, 0.2975, 0.6682, 0.296, 0.8149, 0.2977, 0.815, 0.2987, 0.8362, 0.2971, 0.8366, 0.2946, 0.4581, 0.2935, 0.4589, 0.2893, 0.4396, 0.2907, 0.4397, 0.3057, 0.451, 0.3051, 0.4514, 0.3026, 0.4382, 0.3033, 0.4379, 0.2921, 0.649, 0.2931, 0.6497, 0.2894, 0.668, 0.2881, 0.6682, 0.2882, 0.8149, 0.2895, 0.8148, 0.2905, 0.8365, 0.2892, 0.8361, 0.3017, 0.4536, 0.3003, 0.4545, 0.2974, 0.4394, 0.299, 0.4392, 0.2986, 0.6529, 0.3001, 0.6538, 0.2975, 0.6682, 0.2958, 0.668, 0.3118, 0.7665, 0.3101, 0.7665, 0.3101, 0.752, 0.3118, 0.752, 0.2908, 0.6679, 0.2924, 0.6678, 0.2959, 0.6803, 0.2946, 0.6813, 0.2974, 0.4394, 0.2957, 0.4396, 0.2992, 0.4277, 0.3007, 0.4284, 0.2971, 0.8366, 0.2987, 0.8362, 0.3018, 0.8502, 0.3002, 0.851, 0.299, 0.4392, 0.2974, 0.4394, 0.3007, 0.4284, 0.3021, 0.429, 0.31, 0.782, 0.3083, 0.7815, 0.3084, 0.7662, 0.3101, 0.7665, 0.3004, 0.4389, 0.299, 0.4392, 0.3021, 0.429, 0.3034, 0.4294, 0.3117, 0.7822, 0.31, 0.782, 0.3101, 0.7665, 0.3118, 0.7665, 0.334, 0.8024, 0.3325, 0.8032, 0.3324, 0.7951, 0.334, 0.7947, 0.3134, 0.782, 0.3117, 0.7822, 0.3118, 0.7665, 0.3135, 0.7665, 0.3356, 0.8019, 0.334, 0.8024, 0.334, 0.7947, 0.3356, 0.7944, 0.3151, 0.7815, 0.3134, 0.782, 0.3135, 0.7665, 0.3152, 0.7662, 0.3373, 0.8018, 0.3356, 0.8019, 0.3356, 0.7944, 0.3373, 0.7943, 0.3166, 0.7807, 0.3151, 0.7815, 0.3152, 0.7662, 0.3167, 0.7658, 0.3391, 0.8019, 0.3373, 0.8018, 0.3373, 0.7943, 0.339, 0.7944, 0.3179, 0.7797, 0.3166, 0.7807, 0.3167, 0.7658, 0.318, 0.7653, 0.3407, 0.8024, 0.3391, 0.8019, 0.339, 0.7944, 0.3407, 0.7947, 0.2881, 0.4395, 0.2872, 0.4393, 0.292, 0.4215, 0.2928, 0.4225, 0.3422, 0.8032, 0.3407, 0.8024, 0.3407, 0.7947, 0.3422, 0.7951, 0.2893, 0.4396, 0.2881, 0.4395, 0.2928, 0.4225, 0.2937, 0.4236, 0.2894, 0.668, 0.2908, 0.6679, 0.2946, 0.6813, 0.2933, 0.6825, 0.2975, 0.6682, 0.2991, 0.6685, 0.3019, 0.6776, 0.3005, 0.678, 0.2907, 0.4397, 0.2893, 0.4396, 0.2937, 0.4236, 0.2949, 0.4247, 0.2881, 0.6682, 0.2894, 0.668, 0.2933, 0.6825, 0.2923, 0.6837, 0.2958, 0.668, 0.2975, 0.6682, 0.3005, 0.678, 0.2989, 0.6785, 0.2923, 0.4397, 0.2907, 0.4397, 0.2949, 0.4247, 0.2963, 0.4258, 0.2872, 0.6685, 0.2881, 0.6682, 0.2923, 0.6837, 0.2915, 0.6849, 0.2941, 0.6679, 0.2958, 0.668, 0.2989, 0.6785, 0.2974, 0.6793, 0.2939, 0.4397, 0.2923, 0.4397, 0.2963, 0.4258, 0.2977, 0.4268, 0.3003, 0.8358, 0.3016, 0.8352, 0.3045, 0.848, 0.3032, 0.8492, 0.2924, 0.6678, 0.2941, 0.6679, 0.2974, 0.6793, 0.2959, 0.6803, 0.2957, 0.4396, 0.2939, 0.4397, 0.2977, 0.4268, 0.2992, 0.4277, 0.3167, 0.7517, 0.3152, 0.7519, 0.3151, 0.7347, 0.3166, 0.7347, 0.334, 0.7947, 0.3324, 0.7951, 0.3324, 0.785, 0.334, 0.7849, 0.3135, 0.7665, 0.3118, 0.7665, 0.3118, 0.752, 0.3135, 0.752, 0.3356, 0.7944, 0.334, 0.7947, 0.334, 0.7849, 0.3356, 0.7847, 0.3152, 0.7662, 0.3135, 0.7665, 0.3135, 0.752, 0.3152, 0.7519, 0.3373, 0.7943, 0.3356, 0.7944, 0.3356, 0.7847, 0.3373, 0.7847, 0.3167, 0.7658, 0.3152, 0.7662, 0.3152, 0.7519, 0.3167, 0.7517, 0.339, 0.7944, 0.3373, 0.7943, 0.3373, 0.7847, 0.339, 0.7847, 0.318, 0.7653, 0.3167, 0.7658, 0.3167, 0.7517, 0.318, 0.7515, 0.3407, 0.7947, 0.339, 0.7944, 0.339, 0.7847, 0.3407, 0.7848, 0.2928, 0.4225, 0.292, 0.4215, 0.3004, 0.4115, 0.301, 0.4129, 0.3422, 0.7951, 0.3407, 0.7947, 0.3407, 0.7848, 0.3422, 0.785, 0.2937, 0.4236, 0.2928, 0.4225, 0.301, 0.4129, 0.3017, 0.4143, 0.2933, 0.6825, 0.2946, 0.6813, 0.3015, 0.6893, 0.3005, 0.6908, 0.3435, 0.7956, 0.3422, 0.7951, 0.3422, 0.785, 0.3435, 0.7852, 0.2949, 0.4247, 0.2937, 0.4236, 0.3017, 0.4143, 0.3026, 0.4157, 0.2923, 0.6837, 0.2933, 0.6825, 0.3005, 0.6908, 0.2998, 0.6923, 0.2989, 0.6785, 0.3005, 0.678, 0.3064, 0.6847, 0.3051, 0.6855, 0.2963, 0.4258, 0.2949, 0.4247, 0.3026, 0.4157, 0.3037, 0.4172, 0.2915, 0.6849, 0.2923, 0.6837, 0.2998, 0.6923, 0.2992, 0.6938, 0.2974, 0.6793, 0.2989, 0.6785, 0.3051, 0.6855, 0.3038, 0.6866, 0.2977, 0.4268, 0.2963, 0.4258, 0.3037, 0.4172, 0.3048, 0.4185, 0.3056, 0.7653, 0.3045, 0.7647, 0.3045, 0.7512, 0.3056, 0.7515, 0.2959, 0.6803, 0.2974, 0.6793, 0.3038, 0.6866, 0.3026, 0.6879, 0.2992, 0.4277, 0.2977, 0.4268, 0.3048, 0.4185, 0.3061, 0.4198, 0.3069, 0.7658, 0.3056, 0.7653, 0.3056, 0.7515, 0.3069, 0.7517, 0.2946, 0.6813, 0.2959, 0.6803, 0.3026, 0.6879, 0.3015, 0.6893, 0.3007, 0.4284, 0.2992, 0.4277, 0.3061, 0.4198, 0.3073, 0.4208, 0.3084, 0.7662, 0.3069, 0.7658, 0.3069, 0.7517, 0.3084, 0.7519, 0.3021, 0.429, 0.3007, 0.4284, 0.3073, 0.4208, 0.3085, 0.4217, 0.3101, 0.7665, 0.3084, 0.7662, 0.3084, 0.7519, 0.3101, 0.752, 0.3324, 0.7951, 0.3311, 0.7956, 0.3311, 0.7852, 0.3324, 0.785, 0.3137, 0.4068, 0.3132, 0.4052, 0.3251, 0.4031, 0.3251, 0.4048, 0.339, 0.7847, 0.3373, 0.7847, 0.3373, 0.7717, 0.339, 0.7717, 0.318, 0.7515, 0.3167, 0.7517, 0.3166, 0.7347, 0.3179, 0.7348, 0.3407, 0.7848, 0.339, 0.7847, 0.339, 0.7717, 0.3407, 0.7716, 0.301, 0.4129, 0.3004, 0.4115, 0.3129, 0.4037, 0.3132, 0.4052, 0.3422, 0.785, 0.3407, 0.7848, 0.3407, 0.7716, 0.3422, 0.7716, 0.3017, 0.4143, 0.301, 0.4129, 0.3132, 0.4052, 0.3137, 0.4068, 0.3005, 0.6908, 0.3015, 0.6893, 0.3121, 0.6954, 0.3114, 0.6971, 0.3435, 0.7852, 0.3422, 0.785, 0.3422, 0.7716, 0.3435, 0.7716, 0.3026, 0.4157, 0.3017, 0.4143, 0.3137, 0.4068, 0.3143, 0.4085, 0.2998, 0.6923, 0.3005, 0.6908, 0.3114, 0.6971, 0.3109, 0.6988, 0.3051, 0.6855, 0.3064, 0.6847, 0.3161, 0.6901, 0.315, 0.6911, 0.3037, 0.4172, 0.3026, 0.4157, 0.3143, 0.4085, 0.3151, 0.4101, 0.2992, 0.6938, 0.2998, 0.6923, 0.3109, 0.6988, 0.3106, 0.7005, 0.3038, 0.6866, 0.3051, 0.6855, 0.315, 0.6911, 0.3139, 0.6923, 0.3048, 0.4185, 0.3037, 0.4172, 0.3151, 0.4101, 0.3159, 0.4117, 0.2989, 0.6952, 0.2992, 0.6938, 0.3106, 0.7005, 0.3105, 0.7021, 0.3026, 0.6879, 0.3038, 0.6866, 0.3139, 0.6923, 0.313, 0.6938, 0.3061, 0.4198, 0.3048, 0.4185, 0.3159, 0.4117, 0.3169, 0.4132, 0.3069, 0.7517, 0.3056, 0.7515, 0.3055, 0.7348, 0.3069, 0.7348, 0.3015, 0.6893, 0.3026, 0.6879, 0.313, 0.6938, 0.3121, 0.6954, 0.3073, 0.4208, 0.3061, 0.4198, 0.3169, 0.4132, 0.3179, 0.4145, 0.3084, 0.7519, 0.3069, 0.7517, 0.3069, 0.7348, 0.3084, 0.7347, 0.3085, 0.4217, 0.3073, 0.4208, 0.3179, 0.4145, 0.3188, 0.4155, 0.3101, 0.752, 0.3084, 0.7519, 0.3084, 0.7347, 0.31, 0.7347, 0.3324, 0.785, 0.3311, 0.7852, 0.3311, 0.7716, 0.3324, 0.7716, 0.3118, 0.752, 0.3101, 0.752, 0.31, 0.7347, 0.3118, 0.7347, 0.334, 0.7849, 0.3324, 0.785, 0.3324, 0.7716, 0.334, 0.7716, 0.3135, 0.752, 0.3118, 0.752, 0.3118, 0.7347, 0.3135, 0.7347, 0.3356, 0.7847, 0.334, 0.7849, 0.334, 0.7716, 0.3356, 0.7717, 0.3152, 0.7519, 0.3135, 0.752, 0.3135, 0.7347, 0.3151, 0.7347, 0.3373, 0.7847, 0.3356, 0.7847, 0.3356, 0.7717, 0.3373, 0.7717, 0.3256, 0.4103, 0.3253, 0.4085, 0.3375, 0.4129, 0.3369, 0.4145, 0.3114, 0.6971, 0.3121, 0.6954, 0.3217, 0.6963, 0.3216, 0.6981, 0.3435, 0.7716, 0.3422, 0.7716, 0.3422, 0.7634, 0.3435, 0.763, 0.3143, 0.4085, 0.3137, 0.4068, 0.3251, 0.4048, 0.3251, 0.4067, 0.3109, 0.6988, 0.3114, 0.6971, 0.3216, 0.6981, 0.3216, 0.7, 0.3446, 0.7715, 0.3435, 0.7716, 0.3435, 0.763, 0.3446, 0.7624, 0.3151, 0.4101, 0.3143, 0.4085, 0.3251, 0.4067, 0.3253, 0.4085, 0.3106, 0.7005, 0.3109, 0.6988, 0.3216, 0.7, 0.3218, 0.7018, 0.3139, 0.6923, 0.315, 0.6911, 0.323, 0.6916, 0.3224, 0.6929, 0.3159, 0.4117, 0.3151, 0.4101, 0.3253, 0.4085, 0.3256, 0.4103, 0.3105, 0.7021, 0.3106, 0.7005, 0.3218, 0.7018, 0.3221, 0.7035, 0.313, 0.6938, 0.3139, 0.6923, 0.3224, 0.6929, 0.322, 0.6945, 0.3169, 0.4132, 0.3159, 0.4117, 0.3256, 0.4103, 0.326, 0.4119, 0.3069, 0.7348, 0.3055, 0.7348, 0.3054, 0.7212, 0.3068, 0.7207, 0.3121, 0.6954, 0.313, 0.6938, 0.322, 0.6945, 0.3217, 0.6963, 0.3179, 0.4145, 0.3169, 0.4132, 0.326, 0.4119, 0.3264, 0.4134, 0.3084, 0.7347, 0.3069, 0.7348, 0.3068, 0.7207, 0.3083, 0.7204, 0.3188, 0.4155, 0.3179, 0.4145, 0.3264, 0.4134, 0.3269, 0.4145, 0.31, 0.7347, 0.3084, 0.7347, 0.3083, 0.7204, 0.3099, 0.7201, 0.3324, 0.7716, 0.3311, 0.7716, 0.3311, 0.763, 0.3324, 0.7634, 0.3118, 0.7347, 0.31, 0.7347, 0.3099, 0.7201, 0.3117, 0.7201, 0.334, 0.7716, 0.3324, 0.7716, 0.3324, 0.7634, 0.334, 0.7638, 0.3135, 0.7347, 0.3118, 0.7347, 0.3117, 0.7201, 0.3134, 0.7201, 0.3356, 0.7717, 0.334, 0.7716, 0.334, 0.7638, 0.3356, 0.764, 0.3151, 0.7347, 0.3135, 0.7347, 0.3134, 0.7201, 0.315, 0.7203, 0.3373, 0.7717, 0.3356, 0.7717, 0.3356, 0.764, 0.3373, 0.7641, 0.3166, 0.7347, 0.3151, 0.7347, 0.315, 0.7203, 0.3165, 0.7207, 0.339, 0.7717, 0.3373, 0.7717, 0.3373, 0.7641, 0.339, 0.764, 0.3179, 0.7348, 0.3166, 0.7347, 0.3165, 0.7207, 0.3179, 0.7212, 0.3407, 0.7716, 0.339, 0.7717, 0.339, 0.764, 0.3407, 0.7638, 0.3132, 0.4052, 0.3129, 0.4037, 0.3253, 0.4014, 0.3251, 0.4031, 0.3422, 0.7716, 0.3407, 0.7716, 0.3407, 0.7638, 0.3422, 0.7634, 0.336, 0.4182, 0.3361, 0.4172, 0.3444, 0.4281, 0.3437, 0.4286, 0.3221, 0.7035, 0.3218, 0.7018, 0.3355, 0.6959, 0.3365, 0.6974, 0.322, 0.6945, 0.3224, 0.6929, 0.3322, 0.6883, 0.3326, 0.6896, 0.326, 0.4119, 0.3256, 0.4103, 0.3369, 0.4145, 0.3365, 0.4159, 0.3226, 0.705, 0.3221, 0.7035, 0.3365, 0.6974, 0.3375, 0.6987, 0.3217, 0.6963, 0.322, 0.6945, 0.3326, 0.6896, 0.3331, 0.6911, 0.3264, 0.4134, 0.326, 0.4119, 0.3365, 0.4159, 0.3361, 0.4172, 0.3232, 0.7062, 0.3226, 0.705, 0.3375, 0.6987, 0.3385, 0.6998, 0.3269, 0.4145, 0.3264, 0.4134, 0.3361, 0.4172, 0.336, 0.4182, 0.3099, 0.7201, 0.3083, 0.7204, 0.3081, 0.7068, 0.3098, 0.7063, 0.3324, 0.7634, 0.3311, 0.763, 0.3311, 0.7559, 0.3324, 0.7569, 0.3117, 0.7201, 0.3099, 0.7201, 0.3098, 0.7063, 0.3115, 0.7062, 0.334, 0.7638, 0.3324, 0.7634, 0.3324, 0.7569, 0.334, 0.7576, 0.3134, 0.7201, 0.3117, 0.7201, 0.3115, 0.7062, 0.3132, 0.7063, 0.3356, 0.764, 0.334, 0.7638, 0.334, 0.7576, 0.3356, 0.758, 0.315, 0.7203, 0.3134, 0.7201, 0.3132, 0.7063, 0.3149, 0.7068, 0.02192, 0.8675, 0.02028, 0.8677, 0.02134, 0.8608, 0.02297, 0.8606, 0.3255, 0.4, 0.3259, 0.3988, 0.3423, 0.4041, 0.3415, 0.4052, 0.0236, 0.8675, 0.02192, 0.8675, 0.02297, 0.8606, 0.02467, 0.8606, 0.3253, 0.4014, 0.3255, 0.4, 0.3415, 0.4052, 0.3407, 0.4065, 0.02527, 0.8679, 0.0236, 0.8675, 0.02467, 0.8606, 0.02638, 0.8608, 0.3251, 0.4031, 0.3253, 0.4014, 0.3407, 0.4065, 0.3398, 0.408, 0.02686, 0.8687, 0.02527, 0.8679, 0.02638, 0.8608, 0.02803, 0.8613, 0.3251, 0.4048, 0.3251, 0.4031, 0.3398, 0.408, 0.339, 0.4096, 0.3216, 0.6981, 0.3217, 0.6963, 0.3331, 0.6911, 0.3338, 0.6927, 0.0283, 0.8697, 0.02686, 0.8687, 0.02803, 0.8613, 0.02957, 0.8619, 0.3251, 0.4067, 0.3251, 0.4048, 0.339, 0.4096, 0.3382, 0.4112, 0.3216, 0.7, 0.3216, 0.6981, 0.3338, 0.6927, 0.3346, 0.6943, 0.02954, 0.8709, 0.0283, 0.8697, 0.02957, 0.8619, 0.03093, 0.8627, 0.3253, 0.4085, 0.3251, 0.4067, 0.3382, 0.4112, 0.3375, 0.4129, 0.3218, 0.7018, 0.3216, 0.7, 0.3346, 0.6943, 0.3355, 0.6959, 0.3224, 0.6929, 0.323, 0.6916, 0.3321, 0.6871, 0.3322, 0.6883, 0.01129, 0.8672, 0.009599, 0.8676, 0.007878, 0.8676, 0.00619, 0.8672, 0.0046, 0.8665, 0.003169, 0.8655, 0.001952, 0.8642, 0.0009952, 0.8626, 0.0003364, 0.8609, 2.962e-07, 0.8591, 0.0, 0.8572, 0.0003356, 0.8554, 0.0009939, 0.8537, 0.00195, 0.8521, 0.003167, 0.8508, 0.004597, 0.8498, 0.006188, 0.8491, 0.007876, 0.8487, 0.009596, 0.8487, 0.01128, 0.8491, 0.01287, 0.8498, 0.01431, 0.8508, 0.01552, 0.8521, 0.01648, 0.8537, 0.01714, 0.8554, 0.01747, 0.8572, 0.01747, 0.8591, 0.01714, 0.8609, 0.01648, 0.8626, 0.01552, 0.8642, 0.01431, 0.8655, 0.01288, 0.8665, 0.3394, 0.7007, 0.3385, 0.6998, 0.3511, 0.6831, 0.3522, 0.6838, 0.01857, 0.8618, 0.01753, 0.8626, 0.01747, 0.8495, 0.01849, 0.8493, 0.3403, 0.7013, 0.3394, 0.7007, 0.3522, 0.6838, 0.3531, 0.6843, 0.01986, 0.8612, 0.01857, 0.8618, 0.01849, 0.8493, 0.01977, 0.8491, 0.343, 0.4033, 0.3436, 0.4028, 0.3574, 0.4191, 0.3567, 0.4195, 0.02134, 0.8608, 0.01986, 0.8612, 0.01977, 0.8491, 0.02124, 0.849, 0.3423, 0.4041, 0.343, 0.4033, 0.3567, 0.4195, 0.3558, 0.4201, 0.02297, 0.8606, 0.02134, 0.8608, 0.02124, 0.849, 0.02286, 0.8489, 0.3415, 0.4052, 0.3423, 0.4041, 0.3558, 0.4201, 0.3547, 0.4209, 0.02467, 0.8606, 0.02297, 0.8606, 0.02286, 0.8489, 0.02456, 0.8488, 0.3407, 0.4065, 0.3415, 0.4052, 0.3547, 0.4209, 0.3534, 0.4218, 0.02638, 0.8608, 0.02467, 0.8606, 0.02456, 0.8488, 0.02628, 0.8487, 0.3398, 0.408, 0.3407, 0.4065, 0.3534, 0.4218, 0.352, 0.4227, 0.02803, 0.8613, 0.02638, 0.8608, 0.02628, 0.8487, 0.02796, 0.8487, 0.339, 0.4096, 0.3398, 0.408, 0.352, 0.4227, 0.3506, 0.4237, 0.3338, 0.6927, 0.3331, 0.6911, 0.3427, 0.6778, 0.344, 0.6787, 0.02957, 0.8619, 0.02803, 0.8613, 0.02796, 0.8487, 0.02952, 0.8487, 0.3382, 0.4112, 0.339, 0.4096, 0.3506, 0.4237, 0.3492, 0.4248, 0.3346, 0.6943, 0.3338, 0.6927, 0.344, 0.6787, 0.3455, 0.6796, 0.03093, 0.8627, 0.02957, 0.8619, 0.02952, 0.8487, 0.0309, 0.8488, 0.3375, 0.4129, 0.3382, 0.4112, 0.3492, 0.4248, 0.3478, 0.4257, 0.3355, 0.6959, 0.3346, 0.6943, 0.3455, 0.6796, 0.3469, 0.6806, 0.03207, 0.8636, 0.03093, 0.8627, 0.0309, 0.8488, 0.03207, 0.8489, 0.3369, 0.4145, 0.3375, 0.4129, 0.3478, 0.4257, 0.3465, 0.4266, 0.3365, 0.6974, 0.3355, 0.6959, 0.3469, 0.6806, 0.3484, 0.6815, 0.3326, 0.6896, 0.3322, 0.6883, 0.3406, 0.6763, 0.3415, 0.677, 0.3365, 0.4159, 0.3369, 0.4145, 0.3465, 0.4266, 0.3454, 0.4275, 0.3375, 0.6987, 0.3365, 0.6974, 0.3484, 0.6815, 0.3498, 0.6824, 0.3331, 0.6911, 0.3326, 0.6896, 0.3415, 0.677, 0.3427, 0.6778, 0.3361, 0.4172, 0.3365, 0.4159, 0.3454, 0.4275, 0.3444, 0.4281, 0.3385, 0.6998, 0.3375, 0.6987, 0.3498, 0.6824, 0.3511, 0.6831, 0.8692, 0.687, 0.9994, 0.6871, 0.9995, 0.7575, 0.8693, 0.752, 0.2855, 0.6544, 0.1553, 0.6545, 0.157, 0.3989, 0.2872, 0.3988, 0.8526, 0.3888, 0.7226, 0.3869, 0.7226, 0.0, 0.8526, 0.001889, 0.8698, 0.3988, 1.0, 0.3989, 0.9994, 0.6871, 0.8692, 0.687, 0.2817, 0.3988, 0.003312, 0.3988, 0.0, 0.0, 0.2842, 0.004978, 0.3281, 0.06335, 0.3473, 0.1245, 0.3613, 0.1935, 0.357, 0.2437, 0.3361, 0.3177, 0.8615, 0.6686, 0.6853, 0.6686, 0.6588, 0.6374, 0.6429, 0.5863, 0.6395, 0.5308, 0.6486, 0.48, 0.6551, 0.4507, 0.6853, 0.3988, 0.8692, 0.3988, 0.4427, 0.05459, 0.4133, 0.1116, 0.3808, 0.1066, 0.3918, 0.07074, 0.4384, 0.004977, 0.4454, 0.3558, 0.6488, 0.3562, 0.7194, 0.3988, 0.441, 0.3988, 0.6488, 0.3562, 0.6528, 0.05281, 0.7226, 0.0, 0.7194, 0.3988, 0.6528, 0.05281, 0.4427, 0.05459, 0.4384, 0.004977, 0.7226, 0.0, 0.7328, 0.6686, 0.7312, 0.7269, 0.65, 0.737, 0.6501, 0.7349, 0.6532, 0.6717, 0.8235, 0.7061, 0.8235, 0.8831, 0.7381, 0.8735, 0.7328, 0.6686, 0.8526, 0.3322, 0.8533, 0.1999, 0.9361, 0.192, 0.9378, 0.3474, 0.8533, 0.1999, 0.8589, 0.0302, 0.9378, 0.0, 0.9361, 0.192, 0.2872, 0.8352, 0.157, 0.8343, 0.1565, 0.8061, 0.2867, 0.8048, 0.8695, 0.793, 0.9997, 0.7969, 0.9999, 0.8157, 1.0, 0.8326, 0.8698, 0.8317, 0.8693, 0.752, 0.9995, 0.7575, 0.9997, 0.7813, 0.9997, 0.7969, 0.8695, 0.793, 0.2867, 0.8048, 0.1565, 0.8061, 0.1562, 0.7797, 0.1559, 0.7488, 0.286, 0.7469, 0.286, 0.7469, 0.1559, 0.7488, 0.1556, 0.7122, 0.1553, 0.6545, 0.2855, 0.6544, 0.65, 0.737, 0.7312, 0.7269, 0.7308, 0.757, 0.6496, 0.7859, 0.6493, 0.8225, 0.7303, 0.8086, 0.7305, 0.8615, 0.6486, 0.8725, 0.6493, 0.8593, 0.6486, 0.8725, 0.7305, 0.8615, 0.7314, 0.907, 0.6406, 0.9305, 0.643, 0.9156, 0.6481, 0.8834, 0.6406, 0.9305, 0.7314, 0.907, 0.7328, 0.9303, 0.641, 0.9625, 0.6395, 0.9397, 0.6496, 0.7859, 0.7308, 0.757, 0.7303, 0.8086, 0.6493, 0.8225, 0.3613, 0.1955, 0.3989, 0.1982, 0.398, 0.2359, 0.3649, 0.243, 0.3671, 0.1646, 0.4053, 0.1621, 0.3989, 0.1982, 0.3613, 0.1955, 0.3649, 0.243, 0.398, 0.2359, 0.4001, 0.2502, 0.4018, 0.2619, 0.3745, 0.2766, 0.3857, 0.3159, 0.4139, 0.2986, 0.4195, 0.3155, 0.427, 0.3271, 0.4072, 0.3481, 0.3808, 0.1066, 0.4133, 0.1116, 0.4123, 0.1136, 0.4053, 0.1621, 0.3671, 0.1646, 0.3736, 0.1302, 0.3745, 0.2766, 0.4018, 0.2619, 0.4139, 0.2986, 0.3857, 0.3159, 0.4072, 0.3481, 0.427, 0.3271, 0.4454, 0.3558, 0.441, 0.3988, 0.1482, 0.3988, 0.0, 0.4022, 1.975e-07, 0.8487, 0.1482, 0.8453, 0.3531, 1.0, 0.3609, 1.0, 0.3609, 0.5535, 0.3531, 0.5535, 0.6395, 0.3988, 0.3613, 0.4029, 0.3613, 0.8487, 0.6395, 0.8447, 0.1553, 0.3989, 0.1482, 0.3988, 0.1482, 0.8453, 0.1553, 0.8454, 0.8318, 0.6686, 0.8318, 0.9779, 0.8402, 0.9779, 0.8402, 0.6686, 0.8318, 0.9779, 0.8318, 0.6686, 0.8235, 0.6686, 0.8235, 0.9779])
me_cube.materials.append(mat_sinkmirror)
me_cube.materials.append(mat_sinktap)
me_cube.materials.append(mat_sink)
me_cube.use_remesh_preserve_volume = False
me_cube.use_remesh_preserve_attributes = False
me_cube.use_mirror_vertex_groups = False
me_cube.update()

# ---- objects
ob_cube_029 = bpy.data.objects.new('Cube.029', me_cube)

# ---- transforms, parenting, visibility, modifiers, constraints
ob_cube_029.location = (0.0, 0.0, 0.0)
ob_cube_029.lineart.crease_threshold = 0.0

# ---- collection membership
col_collection_1.objects.link(ob_cube_029)

# ---- scene / render settings (as saved in the file)
scene.frame_start = 1; scene.frame_end = 250; scene.frame_set(1)
scene.render.engine = 'CYCLES'
scene.render.resolution_percentage = 50
scene.render.dither_intensity = 0.0
scene.cycles.use_denoising = False
scene.cycles.samples = 10
scene.cycles.sampling_pattern = 'TABULATED_SOBOL'
scene.cycles.light_sampling_threshold = 0.0
scene.cycles.use_adaptive_sampling = False
scene.cycles.use_light_tree = False
scene.cycles.blur_glossy = 0.0
scene.cycles.pixel_filter_type = 'GAUSSIAN'
scene.cycles.sample_clamp_indirect = 0.0
scene.view_settings.view_transform = 'Standard'
scene.unit_settings.scale_length = 0.3048
bpy.context.view_layer.update()

# ---- added for rendering (the .blend has no active camera and no usable light): camera, sun
cam_auto = bpy.data.cameras.new('AutoCamera')
cam_auto.lens = 50.0
cam_auto.sensor_width = 36.0
cam_auto.clip_end = 1000.0
ob_auto_camera = bpy.data.objects.new('AutoCamera', cam_auto)
scene.collection.objects.link(ob_auto_camera)
ob_auto_camera.location = (9.88706, -4.03186, 7.43321)
ob_auto_camera.rotation_euler = (1.09748, -7.21219e-08, 0.694738)
scene.camera = ob_auto_camera
light_auto_sun = bpy.data.lights.new('AutoSun', 'SUN')
light_auto_sun.energy = 3.0
light_auto_sun.angle = 0.0523599
ob_auto_sun = bpy.data.objects.new('AutoSun', light_auto_sun)
scene.collection.objects.link(ob_auto_sun)
ob_auto_sun.rotation_euler = (0.872665, 0.174533, 0.523599)
bpy.context.view_layer.update()
